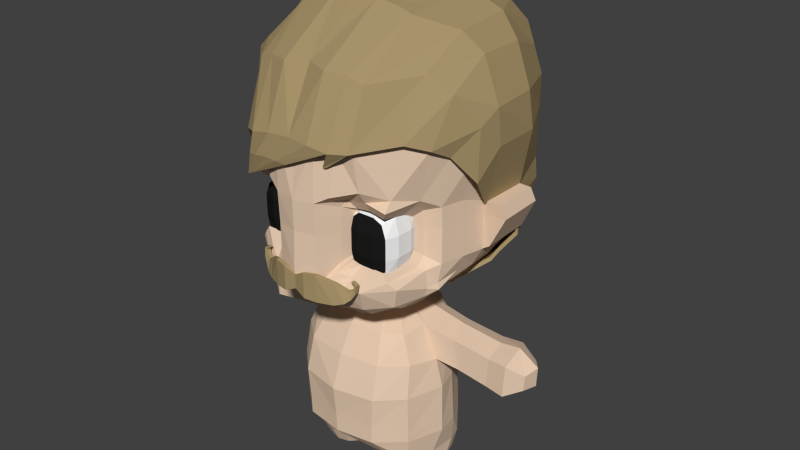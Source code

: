 # Source: Churro.blend  (saved by Blender 2.67.0; exported with 4.5.12 LTS)
import bpy
from mathutils import Matrix  # noqa: F401  (used for matrix-valued properties, if any)

bpy.ops.wm.read_factory_settings(use_empty=True)
scene = bpy.context.scene
scene.name = 'Scene'

# ---- collections
col_collection_1 = bpy.data.collections.new('Collection 1'); scene.collection.children.link(col_collection_1)

# ---- materials (node trees are filled in below, after node groups)
mat_material_001 = bpy.data.materials.new('Material.001')
mat_material_001.alpha_threshold = 0.0
mat_material_001.use_transparent_shadow = False
mat_material_001.diffuse_color = (1.0, 1.0, 1.0, 1.0)
mat_material_001.roughness = 0.5
mat_material_001.specular_intensity = 0.1
mat_material_001.line_color = (0.0, 0.0, 0.0, 1.0)
mat_material_002 = bpy.data.materials.new('Material.002')
mat_material_002.alpha_threshold = 0.0
mat_material_002.use_transparent_shadow = False
mat_material_002.diffuse_color = (0.01222, 0.01222, 0.01222, 1.0)
mat_material_002.roughness = 0.5
mat_material_002.specular_intensity = 0.0
mat_material_002.line_color = (0.0, 0.0, 0.0, 1.0)
mat_material = bpy.data.materials.new('Material')
mat_material.alpha_threshold = 0.0
mat_material.use_transparent_shadow = False
mat_material.diffuse_color = (0.8, 0.6006, 0.4422, 1.0)
mat_material.roughness = 0.5
mat_material.specular_intensity = 0.0
mat_material.line_color = (0.0, 0.0, 0.0, 1.0)
mat_material_004 = bpy.data.materials.new('Material.004')
mat_material_004.alpha_threshold = 0.0
mat_material_004.use_transparent_shadow = False
mat_material_004.diffuse_color = (0.4, 0.3, 0.15, 1.0)
mat_material_004.roughness = 0.5
mat_material_004.specular_intensity = 0.0
mat_material_004.line_color = (0.0, 0.0, 0.0, 1.0)
mat_material_003 = bpy.data.materials.new('Material.003')
mat_material_003.alpha_threshold = 0.0
mat_material_003.use_transparent_shadow = False
mat_material_003.diffuse_color = (0.477, 0.3867, 0.1828, 1.0)
mat_material_003.roughness = 0.5
mat_material_003.specular_intensity = 0.0
mat_material_003.line_color = (0.0, 0.0, 0.0, 1.0)

# ---- material node trees

# ---- world
world_world = bpy.data.worlds.new('World'); scene.world = world_world
world_world.color = (0.05088, 0.05088, 0.05088)
world_world.use_sun_shadow = False
world_world.sun_shadow_jitter_overblur = 0.0
world_world.cycles.sampling_method = 'MANUAL'
world_world.cycles.sample_map_resolution = 256

# ---- meshes
me_cube_001 = bpy.data.meshes.new('Cube.001')
me_cube_001.from_pydata([(0.1918, -1.515, 0.2119), (0.1918, -1.521, 0.5747), (0.3693, -1.469, 0.1951), (0.3693, -1.478, 0.5916), (0.581, -1.385, 0.1927), (0.581, -1.349, 0.4906), (0.7103, -1.323, 0.2346), (0.7103, -1.265, 0.3917), (0.7819, -1.275, 0.2974), (0.7819, -1.24, 0.4275), (0.8329, -1.249, 0.3845), (0.7957, -1.235, 0.457), (0.7763, -1.234, 0.535), (0.7511, -1.234, 0.5308), (0.8421, -1.234, 0.5046), (0.803, -1.234, 0.4939), (0.1918, -1.574, 0.2119), (0.1918, -1.58, 0.5747), (0.3693, -1.528, 0.1951), (0.3693, -1.537, 0.5916), (0.581, -1.444, 0.1927), (0.581, -1.408, 0.4906), (0.7103, -1.382, 0.2346), (0.7103, -1.324, 0.3917), (0.7819, -1.334, 0.2974), (0.7819, -1.299, 0.4275), (0.8329, -1.308, 0.3845), (0.7957, -1.294, 0.457), (0.7763, -1.292, 0.535), (0.7511, -1.292, 0.5308), (0.8421, -1.292, 0.5046), (0.803, -1.292, 0.4939), (-0.1443, -1.515, 0.2119), (-0.1443, -1.521, 0.5747), (0.02374, -1.493, 0.2882), (0.02374, -1.493, 0.492), (-0.3219, -1.469, 0.1951), (-0.3219, -1.478, 0.5916), (-0.5335, -1.385, 0.1927), (-0.5335, -1.349, 0.4906), (-0.6628, -1.323, 0.2346), (-0.6628, -1.265, 0.3917), (-0.7344, -1.275, 0.2974), (-0.7344, -1.24, 0.4275), (-0.7854, -1.249, 0.3845), (-0.7483, -1.235, 0.457), (-0.7288, -1.234, 0.535), (-0.7036, -1.234, 0.5308), (-0.7947, -1.234, 0.5046), (-0.7555, -1.234, 0.4939), (-0.1443, -1.574, 0.2119), (-0.1443, -1.58, 0.5747), (0.02374, -1.552, 0.2882), (0.02374, -1.552, 0.492), (-0.3219, -1.528, 0.1951), (-0.3219, -1.537, 0.5916), (-0.5335, -1.444, 0.1927), (-0.5335, -1.408, 0.4906), (-0.6628, -1.382, 0.2346), (-0.6628, -1.324, 0.3917), (-0.7344, -1.334, 0.2974), (-0.7344, -1.299, 0.4275), (-0.7854, -1.308, 0.3845), (-0.7483, -1.294, 0.457), (-0.7288, -1.292, 0.535), (-0.7036, -1.292, 0.5308), (-0.7947, -1.292, 0.5046), (-0.7555, -1.292, 0.4939), (0.6041, -1.472, 2.314), (0.83, -1.35, 2.318), (1.241, -0.8496, 2.383), (1.506, -0.2953, 2.126), (1.447, -0.5879, 2.28), (0.3187, -1.501, 2.355), (1.553, 1.17, 0.5318), (1.238, 1.814, 0.5318), (1.349, 1.88, 1.071), (1.553, 1.17, 1.071), (1.331, 1.862, 1.379), (1.553, 1.152, 1.273), (1.549, 0.401, 1.273), (1.057, 1.505, 0.1106), (1.273, 0.9891, 0.1106), (0.8319, 1.082, -0.2032), (0.878, 0.5979, -0.2032), (0.6269, 0.5304, -0.2559), (0.3579, 0.9215, -0.2559), (1.208, 1.63, 0.2499), (1.354, 1.049, 0.2499), (0.6041, -1.088, 3.159), (0.83, -1.049, 3.09), (1.241, -0.4506, 3.133), (1.71, 0.01933, 2.458), (1.528, -0.2902, 2.914), (0.3187, -1.172, 3.179), (0.6041, -0.1868, 3.78), (0.83, -0.1916, 3.714), (1.241, 0.2334, 3.509), (1.767, 0.2934, 2.653), (1.483, 0.3645, 3.24), (0.3187, -0.2156, 3.832), (0.6395, 0.9356, 3.872), (0.8331, 0.9517, 3.791), (1.24, 1.064, 3.564), (1.7, 1.045, 2.651), (1.465, 1.081, 3.223), (0.3278, 0.9649, 3.916), (0.6184, 1.727, 3.573), (0.8875, 1.725, 3.503), (1.061, 1.9, 3.217), (1.304, 1.926, 2.533), (1.193, 1.881, 2.916), (0.3027, 1.735, 3.59), (1.673, 0.04252, 1.715), (1.763, 0.3731, 2.126), (1.745, 1.093, 2.126), (1.335, 1.869, 2.126), (0.7996, 2.093, 0.5318), (0.4065, 2.243, 0.5318), (0.9037, 2.315, 1.071), (0.4585, 2.469, 1.071), (0.892, 2.351, 1.379), (0.4527, 2.51, 1.379), (0.5696, 1.722, 0.1106), (0.2915, 1.877, 0.1106), (0.3701, 1.406, -0.2032), (0.1917, 1.516, -0.2032), (0.2437, 0.9818, -0.2559), (0.1296, 1.042, -0.2559), (0.6663, 1.935, 0.2499), (0.3399, 2.043, 0.2499), (0.8945, 2.302, 2.152), (0.4539, 2.484, 2.177), (0.3991, 2.471, 2.59), (0.7848, 2.307, 2.548), (0.7997, 2.201, 2.928), (0.4065, 2.328, 2.94), (0.3625, 2.106, 3.241), (0.7116, 2.003, 3.229), (0.1917, 1.516, -0.2032), (0.1296, 1.042, -0.2559), (-0.6041, -1.488, 2.291), (-0.83, -1.35, 2.236), (-1.241, -0.8496, 2.057), (-1.491, -0.2953, 1.773), (-1.435, -0.5879, 1.885), (-0.3187, -1.501, 2.354), (3.421e-09, -1.482, 2.371), (3.421e-09, 2.623, 1.071), (3.421e-09, 2.394, 0.5318), (3.421e-09, 2.67, 1.379), (-1.553, 1.17, 0.5318), (-1.238, 1.814, 0.5318), (-1.349, 1.88, 1.071), (-1.553, 1.17, 1.071), (-1.331, 1.862, 1.379), (-1.553, 1.152, 1.273), (-1.54, 0.401, 1.273), (-1.057, 1.505, 0.1106), (-1.273, 0.9891, 0.1106), (3.421e-09, 2.032, 0.1106), (-0.8319, 1.082, -0.2032), (-0.878, 0.5979, -0.2032), (3.421e-09, 1.627, -0.2032), (-0.6269, 0.5304, -0.2559), (-0.3579, 0.9215, -0.2559), (-1.208, 1.63, 0.2499), (-1.354, 1.049, 0.2499), (3.421e-09, 2.151, 0.2499), (-0.6041, -1.088, 3.159), (-0.83, -1.049, 3.09), (-1.241, -0.5321, 3.122), (-1.701, 0.01933, 2.278), (-1.528, -0.4079, 2.913), (-0.3187, -1.172, 3.179), (3.421e-09, -1.063, 3.209), (-0.6041, -0.1868, 3.78), (-0.83, -0.1916, 3.714), (-1.241, 0.2334, 3.509), (-1.774, 0.2934, 2.611), (-1.483, 0.3645, 3.24), (-0.3187, -0.2156, 3.832), (3.421e-09, -0.1629, 3.881), (-0.6395, 0.9356, 3.872), (-0.8331, 0.9517, 3.791), (-1.24, 1.064, 3.564), (-1.7, 1.045, 2.651), (-1.465, 1.081, 3.223), (-0.3278, 0.9649, 3.916), (3.421e-09, 0.9752, 3.965), (-0.6184, 1.727, 3.573), (-0.8875, 1.725, 3.503), (-1.061, 1.9, 3.217), (-1.304, 1.926, 2.533), (-1.193, 1.881, 2.916), (-0.3027, 1.735, 3.59), (3.421e-09, 1.724, 3.615), (-1.664, 0.04252, 1.589), (-1.781, 0.3731, 2.125), (-1.746, 1.093, 2.126), (-1.335, 1.869, 2.126), (3.421e-09, 2.634, 2.605), (3.421e-09, 2.666, 2.203), (3.421e-09, 2.103, 3.253), (3.421e-09, 2.454, 2.952), (-0.7996, 2.093, 0.5318), (-0.4065, 2.243, 0.5318), (-0.9037, 2.315, 1.071), (-0.4585, 2.469, 1.071), (-0.892, 2.351, 1.379), (-0.4527, 2.51, 1.379), (-0.5696, 1.722, 0.1106), (-0.2915, 1.877, 0.1106), (-0.3701, 1.406, -0.2032), (-0.1917, 1.516, -0.2032), (-0.2437, 0.9818, -0.2559), (-0.1296, 1.042, -0.2559), (-0.6663, 1.935, 0.2499), (-0.3399, 2.043, 0.2499), (-0.8945, 2.302, 2.152), (-0.4539, 2.484, 2.177), (-0.3991, 2.471, 2.59), (-0.7848, 2.307, 2.548), (-0.7997, 2.201, 2.928), (-0.4065, 2.328, 2.94), (-0.3625, 2.106, 3.241), (-0.7116, 2.003, 3.229), (3.421e-09, 1.627, -0.2032), (3.421e-09, 1.102, -0.2559), (-0.1917, 1.516, -0.2032), (-0.1296, 1.042, -0.2559), (0.4485, -1.376, 2.068), (0.4911, -1.368, 2.068), (-0.7102, -1.412, 1.689), (-0.7335, -1.421, 1.68), (-0.809, -1.412, 1.646), (-0.7857, -1.421, 1.655), (-0.7596, -1.42, 1.667), (-0.5522, -1.517, 2.004), (-0.3798, -1.506, 2.019), (-0.2074, -1.517, 2.017), (-0.05305, -1.498, 2.001), (-0.7065, -1.459, 1.969), (-1.219, -0.8633, 1.723), (-1.247, -0.8497, 1.709), (-1.393, -0.7406, 1.587), (-1.452, -0.7084, 1.495), (0.62, -1.529, 2.326), (0.8513, -1.403, 2.33), (1.273, -0.8912, 2.397), (1.544, -0.3235, 2.133), (1.483, -0.6231, 2.291), (0.3277, -1.558, 2.367), (1.592, 1.178, 0.5005), (1.269, 1.836, 0.5005), (1.383, 1.904, 1.052), (1.592, 1.178, 1.052), (1.365, 1.886, 1.368), (1.592, 1.159, 1.259), (1.588, 0.3896, 1.259), (1.083, 1.52, 0.06906), (1.305, 0.9919, 0.06906), (0.8533, 1.087, -0.2522), (0.9005, 0.5913, -0.2522), (0.6433, 0.5222, -0.3062), (0.3679, 0.9226, -0.3062), (1.238, 1.649, 0.2118), (1.387, 1.053, 0.2118), (0.62, -1.136, 3.191), (0.8513, -1.095, 3.12), (1.273, -0.4825, 3.165), (1.752, -0.001268, 2.473), (1.566, -0.3182, 2.94), (0.3277, -1.221, 3.212), (0.62, -0.2124, 3.827), (0.8513, -0.2173, 3.759), (1.273, 0.218, 3.55), (1.811, 0.2794, 2.673), (1.52, 0.3522, 3.274), (0.3277, -0.2418, 3.88), (0.6562, 0.9371, 3.921), (0.8545, 0.9535, 3.838), (1.272, 1.068, 3.606), (1.742, 1.049, 2.671), (1.502, 1.086, 3.257), (0.3371, 0.9671, 3.967), (0.6347, 1.748, 3.615), (0.9103, 1.746, 3.543), (1.088, 1.925, 3.25), (1.337, 1.951, 2.55), (1.223, 1.905, 2.942), (0.3114, 1.756, 3.632), (1.715, 0.02248, 1.712), (1.807, 0.361, 2.133), (1.789, 1.098, 2.133), (1.369, 1.893, 2.133), (0.8203, 2.122, 0.5005), (0.4177, 2.276, 0.5005), (0.9268, 2.35, 1.052), (0.4709, 2.507, 1.052), (0.9149, 2.386, 1.368), (0.465, 2.55, 1.368), (0.5847, 1.742, 0.06906), (0.2998, 1.901, 0.06906), (0.3804, 1.419, -0.2522), (0.1977, 1.532, -0.2522), (0.251, 0.9843, -0.3062), (0.1341, 1.046, -0.3062), (0.6838, 1.96, 0.2118), (0.3494, 2.071, 0.2118), (0.9174, 2.336, 2.159), (0.4662, 2.523, 2.185), (0.4101, 2.509, 2.608), (0.8051, 2.341, 2.565), (0.8203, 2.233, 2.954), (0.4177, 2.363, 2.967), (0.3726, 2.136, 3.275), (0.7301, 2.03, 3.262), (0.1977, 1.532, -0.2522), (0.1341, 1.046, -0.3062), (-0.6173, -1.545, 2.302), (-0.8486, -1.403, 2.246), (-1.27, -0.8912, 2.062), (-1.526, -0.3235, 1.772), (-1.468, -0.6231, 1.886), (-0.325, -1.558, 2.366), (0.001352, -1.538, 2.384), (0.001352, 2.665, 1.052), (0.001352, 2.431, 0.5005), (0.001352, 2.713, 1.368), (-1.59, 1.178, 0.5005), (-1.266, 1.836, 0.5005), (-1.38, 1.904, 1.052), (-1.59, 1.178, 1.052), (-1.362, 1.886, 1.368), (-1.59, 1.159, 1.259), (-1.576, 0.3896, 1.259), (-1.081, 1.52, 0.06906), (-1.302, 0.9919, 0.06906), (0.001352, 2.059, 0.06906), (-0.8506, 1.087, -0.2522), (-0.8978, 0.5913, -0.2522), (0.001352, 1.645, -0.2522), (-0.6406, 0.5222, -0.3062), (-0.3652, 0.9226, -0.3062), (-1.235, 1.649, 0.2118), (-1.385, 1.053, 0.2118), (0.001352, 2.182, 0.2118), (-0.6173, -1.136, 3.191), (-0.8486, -1.095, 3.12), (-1.27, -0.566, 3.153), (-1.741, -0.001268, 2.289), (-1.563, -0.4388, 2.939), (-0.325, -1.221, 3.212), (0.001352, -1.11, 3.242), (-0.6173, -0.2124, 3.827), (-0.8486, -0.2173, 3.759), (-1.27, 0.218, 3.55), (-1.816, 0.2794, 2.629), (-1.517, 0.3522, 3.274), (-0.325, -0.2418, 3.88), (0.001352, -0.1879, 3.931), (-0.6535, 0.9371, 3.921), (-0.8518, 0.9535, 3.838), (-1.269, 1.068, 3.606), (-1.74, 1.049, 2.671), (-1.499, 1.086, 3.257), (-0.3344, 0.9671, 3.967), (0.001352, 0.9777, 4.016), (-0.632, 1.748, 3.615), (-0.9075, 1.746, 3.543), (-1.085, 1.925, 3.25), (-1.335, 1.951, 2.55), (-1.22, 1.905, 2.942), (-0.3087, 1.756, 3.632), (0.001352, 1.745, 3.657), (-1.703, 0.02248, 1.583), (-1.822, 0.361, 2.132), (-1.787, 1.098, 2.133), (-1.366, 1.893, 2.133), (0.001352, 2.677, 2.624), (0.001352, 2.709, 2.212), (0.001352, 2.133, 3.287), (0.001352, 2.492, 2.979), (-0.8176, 2.122, 0.5005), (-0.4149, 2.276, 0.5005), (-0.9241, 2.35, 1.052), (-0.4682, 2.507, 1.052), (-0.9122, 2.386, 1.368), (-0.4623, 2.55, 1.368), (-0.582, 1.742, 0.06906), (-0.2971, 1.901, 0.06906), (-0.3777, 1.419, -0.2522), (-0.195, 1.532, -0.2522), (-0.2483, 0.9843, -0.3062), (-0.1314, 1.046, -0.3062), (-0.681, 1.96, 0.2118), (-0.3467, 2.071, 0.2118), (-0.9147, 2.336, 2.159), (-0.4635, 2.523, 2.185), (-0.4074, 2.509, 2.608), (-0.8024, 2.341, 2.565), (-0.8176, 2.233, 2.954), (-0.415, 2.363, 2.967), (-0.3699, 2.136, 3.275), (-0.7274, 2.03, 3.262), (0.001352, 1.645, -0.2522), (0.001352, 1.108, -0.3062), (-0.195, 1.532, -0.2522), (-0.1314, 1.046, -0.3062), (0.4607, -1.431, 2.073), (0.5043, -1.422, 2.074), (-0.7259, -1.468, 1.685), (-0.7498, -1.476, 1.676), (-0.8272, -1.468, 1.642), (-0.8033, -1.476, 1.651), (-0.7765, -1.475, 1.663), (-0.5641, -1.575, 2.009), (-0.3876, -1.564, 2.024), (-0.2111, -1.575, 2.022), (-0.05298, -1.555, 2.005), (-0.7222, -1.516, 1.972), (-1.247, -0.9052, 1.72), (-1.276, -0.8912, 1.706), (-1.425, -0.7795, 1.581), (-1.486, -0.7465, 1.487)], [], [(34, 35, 1, 0), (1, 3, 2, 0), (3, 5, 4, 2), (5, 7, 6, 4), (7, 9, 8, 6), (9, 11, 10, 8), (15, 13, 12, 14), (11, 15, 14, 10), (52, 16, 17, 53), (17, 16, 18, 19), (19, 18, 20, 21), (21, 20, 22, 23), (23, 22, 24, 25), (25, 24, 26, 27), (31, 30, 28, 29), (27, 26, 30, 31), (10, 14, 30, 26), (13, 15, 31, 29), (8, 10, 26, 24), (4, 6, 22, 20), (0, 2, 18, 16), (11, 9, 25, 27), (7, 5, 21, 23), (3, 1, 17, 19), (12, 13, 29, 28), (34, 0, 16, 52), (14, 12, 28, 30), (6, 8, 24, 22), (2, 4, 20, 18), (1, 35, 53, 17), (15, 11, 27, 31), (9, 7, 23, 25), (5, 3, 19, 21), (34, 32, 33, 35), (33, 32, 36, 37), (37, 36, 38, 39), (39, 38, 40, 41), (41, 40, 42, 43), (43, 42, 44, 45), (49, 48, 46, 47), (45, 44, 48, 49), (52, 53, 51, 50), (51, 55, 54, 50), (55, 57, 56, 54), (57, 59, 58, 56), (59, 61, 60, 58), (61, 63, 62, 60), (67, 65, 64, 66), (63, 67, 66, 62), (35, 53, 52, 34), (44, 62, 66, 48), (47, 65, 67, 49), (42, 60, 62, 44), (38, 56, 58, 40), (32, 50, 54, 36), (45, 63, 61, 43), (41, 59, 57, 39), (37, 55, 51, 33), (46, 64, 65, 47), (34, 52, 50, 32), (48, 66, 64, 46), (40, 58, 60, 42), (36, 54, 56, 38), (33, 51, 53, 35), (49, 67, 63, 45), (43, 61, 59, 41), (39, 57, 55, 37), (87, 81, 82, 88), (129, 123, 81, 87), (120, 148, 149, 118), (122, 150, 148, 120), (77, 76, 75, 74), (79, 78, 76, 77), (123, 125, 83, 81), (81, 83, 84, 82), (84, 83, 86, 85), (75, 87, 88, 74), (117, 129, 87, 75), (72, 93, 92, 71), (69, 90, 91, 70), (68, 89, 90, 69), (70, 91, 93, 72), (73, 94, 89, 68), (94, 100, 95, 89), (93, 99, 98, 92), (90, 96, 97, 91), (89, 95, 96, 90), (91, 97, 99, 93), (95, 101, 102, 96), (97, 103, 105, 99), (100, 106, 101, 95), (99, 105, 104, 98), (96, 102, 103, 97), (106, 100, 182, 189), (100, 94, 175, 182), (94, 73, 147, 175), (101, 107, 108, 102), (189, 196, 112, 106), (103, 109, 111, 105), (108, 109, 103, 102), (106, 112, 107, 101), (105, 111, 110, 104), (71, 92, 113), (92, 98, 114, 113), (98, 104, 115, 114), (114, 115, 79, 80), (104, 110, 116, 115), (115, 116, 78, 79), (133, 201, 202, 132), (132, 202, 150, 122), (137, 203, 204, 136), (135, 134, 110, 111), (168, 160, 124, 130), (130, 124, 123, 129), (76, 119, 117, 75), (119, 120, 118, 117), (78, 121, 119, 76), (121, 122, 120, 119), (160, 163, 126, 124), (124, 126, 125, 123), (83, 125, 127, 86), (125, 126, 128, 127), (149, 168, 130, 118), (118, 130, 129, 117), (110, 134, 131, 116), (134, 133, 132, 131), (116, 131, 121, 78), (131, 132, 122, 121), (109, 138, 135, 111), (138, 137, 136, 135), (204, 201, 133, 136), (136, 133, 134, 135), (138, 109, 108, 107), (137, 138, 107, 112), (203, 137, 112, 196), (139, 227, 228, 140), (166, 167, 159, 158), (217, 166, 158, 211), (208, 206, 149, 148), (210, 208, 148, 150), (154, 151, 152, 153), (156, 154, 153, 155), (211, 158, 161, 213), (158, 159, 162, 161), (162, 164, 165, 161), (152, 151, 167, 166), (205, 152, 166, 217), (145, 144, 172, 173), (142, 143, 171, 170), (141, 142, 170, 169), (143, 145, 173, 171), (146, 141, 169, 174), (174, 169, 176, 181), (173, 172, 179, 180), (170, 171, 178, 177), (169, 170, 177, 176), (171, 173, 180, 178), (176, 177, 184, 183), (178, 180, 187, 185), (181, 176, 183, 188), (180, 179, 186, 187), (177, 178, 185, 184), (188, 189, 182, 181), (181, 182, 175, 174), (174, 175, 147, 146), (183, 184, 191, 190), (189, 188, 195, 196), (185, 187, 194, 192), (191, 184, 185, 192), (188, 183, 190, 195), (187, 186, 193, 194), (144, 197, 172), (172, 197, 198, 179), (179, 198, 199, 186), (198, 157, 156, 199), (186, 199, 200, 193), (199, 156, 155, 200), (221, 220, 202, 201), (220, 210, 150, 202), (225, 224, 204, 203), (223, 194, 193, 222), (168, 218, 212, 160), (218, 217, 211, 212), (153, 152, 205, 207), (207, 205, 206, 208), (155, 153, 207, 209), (209, 207, 208, 210), (160, 212, 214, 163), (212, 211, 213, 214), (161, 165, 215, 213), (213, 215, 216, 214), (149, 206, 218, 168), (206, 205, 217, 218), (193, 200, 219, 222), (222, 219, 220, 221), (200, 155, 209, 219), (219, 209, 210, 220), (192, 194, 223, 226), (226, 223, 224, 225), (204, 224, 221, 201), (224, 223, 222, 221), (226, 190, 191, 192), (225, 195, 190, 226), (203, 196, 195, 225), (229, 230, 228, 227), (157, 198, 197), (113, 114, 80), (69, 232, 231, 68), (239, 237, 236, 238), (241, 233, 234, 240), (240, 234, 237, 239), (238, 236, 235, 242), (147, 239, 238, 146), (68, 241, 240, 73), (73, 240, 239, 147), (146, 238, 242, 141), (143, 245, 246, 145), (141, 243, 244, 142), (142, 244, 245, 143), (266, 267, 261, 260), (308, 266, 260, 302), (299, 297, 328, 327), (301, 299, 327, 329), (256, 253, 254, 255), (258, 256, 255, 257), (302, 260, 262, 304), (260, 261, 263, 262), (263, 264, 265, 262), (254, 253, 267, 266), (296, 254, 266, 308), (251, 250, 271, 272), (248, 249, 270, 269), (247, 248, 269, 268), (249, 251, 272, 270), (252, 247, 268, 273), (273, 268, 274, 279), (272, 271, 277, 278), (269, 270, 276, 275), (268, 269, 275, 274), (270, 272, 278, 276), (274, 275, 281, 280), (276, 278, 284, 282), (279, 274, 280, 285), (278, 277, 283, 284), (275, 276, 282, 281), (285, 368, 361, 279), (279, 361, 354, 273), (273, 354, 326, 252), (280, 281, 287, 286), (368, 285, 291, 375), (282, 284, 290, 288), (287, 281, 282, 288), (285, 280, 286, 291), (284, 283, 289, 290), (250, 292, 271), (271, 292, 293, 277), (277, 293, 294, 283), (293, 259, 258, 294), (283, 294, 295, 289), (294, 258, 257, 295), (312, 311, 381, 380), (311, 301, 329, 381), (316, 315, 383, 382), (314, 290, 289, 313), (347, 309, 303, 339), (309, 308, 302, 303), (255, 254, 296, 298), (298, 296, 297, 299), (257, 255, 298, 300), (300, 298, 299, 301), (339, 303, 305, 342), (303, 302, 304, 305), (262, 265, 306, 304), (304, 306, 307, 305), (328, 297, 309, 347), (297, 296, 308, 309), (289, 295, 310, 313), (313, 310, 311, 312), (295, 257, 300, 310), (310, 300, 301, 311), (288, 290, 314, 317), (317, 314, 315, 316), (383, 315, 312, 380), (315, 314, 313, 312), (317, 286, 287, 288), (316, 291, 286, 317), (382, 375, 291, 316), (318, 319, 407, 406), (345, 337, 338, 346), (396, 390, 337, 345), (387, 327, 328, 385), (389, 329, 327, 387), (333, 332, 331, 330), (335, 334, 332, 333), (390, 392, 340, 337), (337, 340, 341, 338), (341, 340, 344, 343), (331, 345, 346, 330), (384, 396, 345, 331), (324, 352, 351, 323), (321, 349, 350, 322), (320, 348, 349, 321), (322, 350, 352, 324), (325, 353, 348, 320), (353, 360, 355, 348), (352, 359, 358, 351), (349, 356, 357, 350), (348, 355, 356, 349), (350, 357, 359, 352), (355, 362, 363, 356), (357, 364, 366, 359), (360, 367, 362, 355), (359, 366, 365, 358), (356, 363, 364, 357), (367, 360, 361, 368), (360, 353, 354, 361), (353, 325, 326, 354), (362, 369, 370, 363), (368, 375, 374, 367), (364, 371, 373, 366), (370, 371, 364, 363), (367, 374, 369, 362), (366, 373, 372, 365), (323, 351, 376), (351, 358, 377, 376), (358, 365, 378, 377), (377, 378, 335, 336), (365, 372, 379, 378), (378, 379, 334, 335), (400, 380, 381, 399), (399, 381, 329, 389), (404, 382, 383, 403), (402, 401, 372, 373), (347, 339, 391, 397), (397, 391, 390, 396), (332, 386, 384, 331), (386, 387, 385, 384), (334, 388, 386, 332), (388, 389, 387, 386), (339, 342, 393, 391), (391, 393, 392, 390), (340, 392, 394, 344), (392, 393, 395, 394), (328, 347, 397, 385), (385, 397, 396, 384), (372, 401, 398, 379), (401, 400, 399, 398), (379, 398, 388, 334), (398, 399, 389, 388), (371, 405, 402, 373), (405, 404, 403, 402), (383, 380, 400, 403), (403, 400, 401, 402), (405, 371, 370, 369), (404, 405, 369, 374), (382, 404, 374, 375), (408, 406, 407, 409), (336, 376, 377), (292, 259, 293), (248, 247, 410, 411), (418, 417, 415, 416), (420, 419, 413, 412), (419, 418, 416, 413), (417, 421, 414, 415), (326, 325, 417, 418), (247, 252, 419, 420), (252, 326, 418, 419), (325, 320, 421, 417), (322, 324, 425, 424), (320, 321, 423, 422), (321, 322, 424, 423), (82, 84, 263, 261), (242, 235, 414, 421), (74, 88, 267, 253), (144, 145, 324, 323), (141, 242, 421, 320), (157, 197, 376, 336), (216, 215, 394, 395), (246, 245, 424, 425), (234, 233, 412, 413), (140, 228, 407, 319), (126, 163, 342, 305), (127, 128, 307, 306), (163, 214, 393, 342), (84, 85, 264, 263), (197, 144, 323, 376), (165, 164, 343, 344), (229, 227, 406, 408), (231, 232, 411, 410), (214, 216, 395, 393), (245, 244, 423, 424), (235, 236, 415, 414), (128, 126, 305, 307), (69, 70, 249, 248), (241, 68, 247, 420), (162, 159, 338, 341), (233, 241, 420, 412), (167, 151, 330, 346), (230, 229, 408, 409), (77, 74, 253, 256), (215, 165, 344, 394), (232, 69, 248, 411), (151, 154, 333, 330), (70, 72, 251, 249), (86, 127, 306, 265), (159, 167, 346, 338), (164, 162, 341, 343), (113, 80, 259, 292), (79, 77, 256, 258), (88, 82, 261, 267), (244, 243, 422, 423), (237, 234, 413, 416), (154, 156, 335, 333), (139, 140, 319, 318), (72, 71, 250, 251), (243, 141, 320, 422), (85, 86, 265, 264), (71, 113, 292, 250), (228, 230, 409, 407), (80, 79, 258, 259), (68, 231, 410, 247), (156, 157, 336, 335), (227, 139, 318, 406), (145, 246, 425, 324), (236, 237, 416, 415)])
me_cube_001.polygons.foreach_set('material_index', [3, 3, 3, 3, 3, 3, 3, 3, 3, 3, 3, 3, 3, 3, 3, 3, 3, 3, 3, 3, 3, 3, 3, 3, 3, 3, 3, 3, 3, 3, 3, 3, 3, 3, 3, 3, 3, 3, 3, 3, 3, 3, 3, 3, 3, 3, 3, 3, 3, 3, 3, 3, 3, 3, 3, 3, 3, 3, 3, 3, 3, 3, 3, 3, 3, 3, 3, 3, 3, 3, 3, 3, 3, 3, 3, 3, 3, 3, 3, 3, 3, 3, 3, 3, 3, 3, 3, 3, 3, 3, 3, 3, 3, 3, 3, 3, 3, 3, 3, 3, 3, 3, 3, 3, 3, 3, 3, 3, 3, 3, 3, 3, 3, 3, 3, 3, 3, 3, 3, 3, 3, 3, 3, 3, 3, 3, 3, 3, 3, 3, 3, 3, 3, 3, 3, 3, 3, 3, 3, 3, 3, 3, 3, 3, 3, 3, 3, 3, 3, 3, 3, 3, 3, 3, 3, 3, 3, 3, 3, 3, 3, 3, 3, 3, 3, 3, 3, 3, 3, 3, 3, 3, 3, 3, 3, 3, 3, 3, 3, 3, 3, 3, 3, 3, 3, 3, 3, 3, 3, 3, 3, 3, 3, 3, 3, 3, 3, 3, 3, 3, 3, 3, 3, 3, 3, 3, 3, 3, 3, 3, 3, 3, 3, 3, 3, 3, 3, 3, 3, 3, 3, 3, 3, 3, 3, 3, 3, 3, 3, 3, 3, 3, 3, 3, 3, 3, 3, 3, 3, 3, 3, 3, 3, 3, 3, 3, 3, 3, 3, 3, 3, 3, 3, 3, 3, 3, 3, 3, 3, 3, 3, 3, 3, 3, 3, 3, 3, 3, 3, 3, 3, 3, 3, 3, 3, 3, 3, 3, 3, 3, 3, 3, 3, 3, 3, 3, 3, 3, 3, 3, 3, 3, 3, 3, 3, 3, 3, 3, 3, 3, 3, 3, 3, 3, 3, 3, 3, 3, 3, 3, 3, 3, 3, 3, 3, 3, 3, 3, 3, 3, 3, 3, 3, 3, 3, 3, 3, 3, 3, 3, 3, 3, 3, 3, 3, 3, 3, 3, 3, 3, 3, 3, 3, 3, 3, 3, 3, 3, 3, 3, 3, 3, 3, 3, 3, 3, 3, 3, 3, 3, 3, 3, 3, 3, 3, 3, 3, 3, 3, 3, 3, 3, 3, 3, 3, 3, 3, 3, 3, 3, 3, 3, 3, 3, 3, 3, 3, 3, 3, 3, 3, 3, 3, 3, 3, 3, 3, 3, 3, 3, 3, 3, 3, 3, 3, 3, 3, 3, 3, 3, 3, 3, 3, 3, 3, 3, 3, 3, 3, 3, 3, 3, 3, 3, 3])
me_cube_001.materials.append(mat_material_001)
me_cube_001.materials.append(mat_material_002)
me_cube_001.materials.append(mat_material)
me_cube_001.materials.append(mat_material_004)
me_cube_001.use_remesh_preserve_volume = False
me_cube_001.use_remesh_preserve_attributes = False
me_cube_001.use_mirror_vertex_groups = False
me_cube_001.update()
me_cube = bpy.data.meshes.new('Cube')
me_cube.from_pydata([(0.59, -0.9804, 1.399), (0.5477, -0.8499, 1.065), (0.808, -0.9804, 1.428), (0.808, -0.9804, 0.6236), (1.045, -0.9804, 1.386), (1.024, -0.9804, 0.6236), (1.07, -0.443, 1.06), (1.07, -0.443, 0.7493), (0.5477, -0.8499, 0.752), (1.07, -0.4535, 1.238), (0.5033, -0.1886, -0.1832), (0.6778, -0.9804, 0.6236), (1.07, -0.6221, 1.327), (0.5477, -0.8956, 1.328), (1.07, -0.5378, 0.6647), (0.5477, -0.8758, 0.666), (0.5076, -1.391, 1.664), (0.3098, -1.445, 1.106), (0.8068, -1.182, 1.744), (0.8068, -1.203, 0.3413), (1.111, -0.9329, 1.642), (1.194, -0.9193, 0.4023), (1.379, -0.2389, 1.092), (1.379, -0.2389, 0.5686), (0.3098, -1.445, 0.5439), (1.379, -0.2567, 1.392), (0.7434, -0.173, -0.1426), (0.5873, -1.267, 0.3566), (1.25, -0.5411, 1.542), (0.3098, -1.465, 1.553), (1.25, -0.3989, 0.497), (0.3199, -1.408, 0.399), (1.16, -0.4684, 0.5453), (1.16, -0.341, 0.659), (1.104, -0.1914, 0.0006155), (0.4577, -1.124, 1.083), (1.104, -0.4599, -0.04309), (0.8074, -1.063, 1.571), (0.6326, -1.14, 0.505), (0.8074, -1.14, 0.505), (0.4577, -1.252, 0.5471), (0.4577, -1.124, 0.6625), (0.5631, -0.545, -0.2269), (1.126, -1.063, 1.514), (0.5146, -1.063, 1.531), (1.097, -0.9841, 0.505), (1.16, -0.5816, 1.434), (1.16, -0.3551, 1.315), (1.16, -0.341, 1.076), (0.4577, -1.123, 1.436), (1.372, -0.2785, 0.2047), (1.104, -0.7131, 0.01717), (0.7434, -0.5295, -0.1863), (0.7434, -0.8932, -0.126), (0.5631, -0.9088, -0.1666), (0.3217, -0.9027, -0.1971), (1.255, -0.4366, 0.1259), (1.342, -0.2686, 0.288), (1.294, -0.4272, 0.2517), (1.121, -0.8836, 0.1134), (0.3217, -0.5389, -0.2573), (0.3212, -1.188, -0.01133), (0.7593, -1.078, 0.02757), (0.5692, -1.093, 0.0009133), (0.5872, -1.325, 2.301), (0.8068, -1.282, 2.305), (1.207, -0.7955, 2.368), (0.316, -0.1825, -0.2136), (1.507, -0.2567, 2.118), (1.413, -0.5411, 2.268), (0.3098, -1.429, 2.341), (1.537, 0.4379, 0.5686), (1.51, 1.168, 0.5686), (1.203, 1.793, 0.5686), (1.311, 1.857, 1.092), (1.51, 1.168, 1.092), (1.537, 0.4379, 1.092), (1.294, 1.841, 1.392), (1.51, 1.15, 1.289), (1.537, 0.4202, 1.289), (1.027, 1.493, 0.1591), (1.237, 0.9919, 0.1591), (1.286, 0.4103, 0.1591), (0.8086, 1.082, -0.1459), (0.8535, 0.6116, -0.1459), (0.9262, 0.3129, -0.1459), (0.1626, 0.5629, -0.4896), (0.1626, 0.5629, -0.2484), (0.286, 0.4804, -0.4896), (0.286, 0.4804, -0.2484), (0.3685, 0.357, -0.4896), (0.3685, 0.357, -0.2484), (0.3974, 0.2114, -0.4896), (0.3974, 0.2114, -0.2484), (0.3796, 0.06587, -0.4896), (0.3685, 0.06587, -0.2484), (0.2972, -0.05754, -0.4896), (0.286, -0.05754, -0.2484), (1.466, 0.09949, 0.5686), (1.466, 0.09949, 1.092), (1.466, 0.08172, 1.392), (0.6473, 0.335, -0.1971), (0.6094, 0.546, -0.1971), (0.3479, 0.9261, -0.1971), (0.8348, 0.06996, -0.1442), (0.5753, 0.07319, -0.1902), (1.174, 1.615, 0.2946), (1.316, 1.05, 0.2946), (1.391, 0.4195, 0.2946), (1.377, 0.09949, 0.3276), (1.312, -0.01251, 0.1881), (0.9968, 0.1045, -0.05396), (1.638, 0.4515, 0.6331), (1.611, 1.237, 0.6331), (1.847, 1.182, 1.093), (1.874, 0.4515, 1.093), (1.772, 1.164, 1.275), (1.799, 0.4337, 1.275), (0.5872, -1.028, 3.123), (0.8068, -0.9892, 3.055), (1.207, -0.4076, 3.097), (1.675, 0.04917, 2.441), (1.485, -0.2517, 2.884), (0.3098, -1.108, 3.142), (0.5872, -0.1513, 3.726), (0.8068, -0.1559, 3.662), (1.207, 0.2573, 3.463), (1.675, 0.3156, 2.631), (1.441, 0.3847, 3.201), (0.3098, -0.1792, 3.777), (0.6216, 0.9398, 3.815), (0.8098, 0.9555, 3.737), (1.206, 1.064, 3.516), (1.653, 1.046, 2.629), (1.424, 1.081, 3.185), (0.3187, 0.9683, 3.859), (0.6011, 1.71, 3.525), (0.8627, 1.707, 3.457), (1.031, 1.877, 3.179), (1.268, 1.902, 2.514), (1.16, 1.859, 2.886), (0.2943, 1.717, 3.541), (1.675, 0.07171, 2.118), (1.675, 0.3931, 2.118), (1.675, 1.093, 2.118), (1.298, 1.847, 2.118), (0.7773, 2.065, 0.5686), (0.3952, 2.211, 0.5686), (0.8784, 2.281, 1.092), (0.4457, 2.43, 1.092), (0.8671, 2.316, 1.392), (0.4401, 2.471, 1.392), (0.5537, 1.704, 0.1591), (0.2833, 1.855, 0.1591), (0.3598, 1.397, -0.1459), (0.1864, 1.504, -0.1459), (0.06555, 0.5822, -0.4896), (0.1141, 0.5725, -0.4896), (0.1141, 0.5725, -0.2484), (0.06555, 0.5822, -0.2484), (0.2369, 0.9847, -0.1971), (0.126, 1.043, -0.1971), (0.6477, 1.911, 0.2946), (0.3304, 2.016, 0.2946), (0.8695, 2.268, 2.143), (0.4412, 2.445, 2.168), (0.3879, 2.432, 2.569), (0.7629, 2.273, 2.529), (0.7773, 2.17, 2.898), (0.3952, 2.293, 2.91), (0.3524, 2.078, 3.202), (0.6917, 1.978, 3.19), (0.6063, 0.8246, -0.7559), (0.6761, 0.711, -0.7163), (0.7894, 0.4766, -0.6429), (0.8494, 0.09161, -0.7163), (0.784, -0.2787, -0.7559), (0.4897, -0.4276, -0.7559), (0.1962, 0.9616, -0.7559), (0.444, 0.9751, -0.7559), (0.7349, 0.9621, -1.156), (0.8401, 0.7766, -1.209), (0.9943, 0.4766, -1.25), (1.061, 0.0976, -1.209), (0.9407, -0.3426, -1.156), (0.6016, -0.6404, -1.156), (0.2378, 1.174, -1.156), (0.4984, 1.127, -1.156), (0.7461, 1.027, -1.656), (0.8816, 0.7766, -1.656), (1.059, 0.4766, -1.656), (1.149, 0.1296, -1.656), (0.9703, -0.4265, -1.656), (0.6159, -0.7669, -1.656), (0.1941, 1.274, -1.656), (0.4806, 1.127, -1.656), (0.7448, 1.07, -2.406), (0.8874, 0.8781, -2.406), (1.103, 0.4766, -2.406), (1.164, 0.1296, -2.406), (0.9678, -0.4032, -2.406), (0.5776, -0.7478, -2.406), (0.1917, 1.282, -2.406), (0.4777, 1.208, -2.406), (0.6345, 0.8319, -3.025), (0.6353, 0.9747, -2.793), (0.8529, 0.7734, -3.025), (0.877, 0.8584, -2.793), (1.013, 0.5798, -3.025), (1.02, 0.6912, -2.793), (1.071, 0.3594, -3.025), (1.085, 0.4766, -2.793), (1.013, 0.01237, -3.025), (1.065, 0.03742, -2.793), (0.8529, -0.2255, -3.025), (0.9292, -0.333, -2.793), (0.6345, -0.2841, -3.025), (0.6353, -0.4341, -2.793), (0.4161, -0.2255, -3.025), (0.3246, -0.3729, -2.793), (0.2562, -0.06565, -3.025), (0.136, -0.1634, -2.793), (0.1977, 0.1528, -3.025), (0.0781, 0.347, -2.793), (0.2562, 0.3712, -3.025), (0.1436, 0.8535, -2.793), (0.4161, 0.7734, -3.025), (0.3213, 0.9367, -2.793), (0.6345, 0.7159, -3.284), (0.8043, 0.6705, -3.284), (0.9285, 0.52, -3.284), (0.974, 0.3487, -3.284), (0.9285, 0.07904, -3.284), (0.8043, -0.1058, -3.284), (0.6345, -0.1513, -3.284), (0.4648, -0.1058, -3.284), (0.3405, 0.01841, -3.284), (0.295, 0.1881, -3.284), (0.3405, 0.3579, -3.284), (0.4648, 0.6705, -3.284), (1.672, 0.8073, -0.9263), (1.831, 0.5461, -0.8445), (1.865, 0.2078, -0.9263), (1.652, 0.8346, -1.372), (1.764, 0.5461, -1.371), (1.844, 0.1985, -1.372), (1.116, 0.7462, -0.8326), (1.189, 0.7912, -1.279), (1.318, 0.5118, -1.32), (1.385, 0.1663, -1.279), (1.289, 0.1675, -0.8326), (1.229, 0.5118, -0.7592), (2.002, 0.8394, -0.9143), (2.139, 0.5541, -0.8066), (2.157, 0.1846, -0.9143), (1.999, 0.8692, -1.401), (2.107, 0.5541, -1.379), (2.133, 0.1744, -1.401), (2.279, 0.759, -1.052), (2.434, 0.5654, -1.009), (2.38, 0.3361, -1.052), (2.269, 0.7732, -1.283), (2.419, 0.5654, -1.306), (2.368, 0.3313, -1.283), (0.4507, -0.9487, 0.5736), (0.4507, -0.3676, 0.5736), (1.032, -0.3676, 0.5736), (1.032, -0.9487, 0.5736), (0.4507, -0.9487, 1.212), (0.4507, -0.3676, 1.321), (1.032, -0.3676, 1.321), (0.9863, -0.9642, 1.285), (0.623, -0.3457, 1.349), (0.8597, -0.3457, 1.349), (0.8597, -0.3457, 0.5455), (0.623, -0.3457, 0.5455), (0.8597, -0.9706, 1.349), (0.623, -0.9706, 1.349), (0.623, -0.9706, 0.5455), (0.8597, -0.9706, 0.5455), (1.113, -0.7791, 0.7918), (1.113, -0.5372, 0.7918), (1.113, -0.7791, 1.103), (1.113, -0.5372, 1.103), (0.6204, -0.5372, 0.4687), (0.6204, -0.7791, 0.4687), (0.8622, -0.5372, 0.4687), (0.8622, -0.7791, 0.4687), (0.6204, -1.03, 0.7918), (0.6204, -1.03, 1.103), (0.8622, -1.03, 0.7918), (0.8622, -1.03, 1.103), (0.4289, -0.9706, 1.1), (0.4289, -0.9706, 0.7951), (0.4289, -0.3457, 0.7951), (0.4289, -0.3457, 1.1), (1.054, -0.9706, 0.7951), (1.054, -0.9706, 1.1), (1.054, -0.3457, 0.7951), (1.054, -0.3457, 1.1), (0.8622, -0.2861, 0.7918), (0.8622, -0.2861, 1.103), (0.6204, -0.2861, 0.7918), (0.6204, -0.2861, 1.103), (0.3692, -0.7791, 1.103), (0.3692, -0.5372, 1.103), (0.3692, -0.7791, 0.7918), (0.3692, -0.5372, 0.7918), (0.6204, -0.7791, 1.426), (0.6204, -0.5372, 1.426), (0.8622, -0.7791, 1.426), (0.8622, -0.5372, 1.426), (0.4289, -0.7765, 0.5455), (0.4289, -0.5398, 0.5455), (0.4289, -0.5398, 1.349), (0.4289, -0.7765, 1.349), (1.054, -0.5398, 0.5455), (1.054, -0.7765, 0.5455), (1.054, -0.7765, 1.349), (1.054, -0.5398, 1.349), (0.05317, 0.5918, -0.4896), (0.05317, 0.5918, -0.2484), (0.05317, 0.5918, -0.4896), (0.05317, 0.5918, -0.2484), (-0.03675, 0.5725, -0.4896), (-0.03675, 0.5725, -0.2484), (0.1864, 1.504, -0.1459), (0.06555, 0.5822, -0.4896), (0.06555, 0.5822, -0.2484), (0.126, 1.043, -0.1971), (0.1962, 0.9616, -0.7559), (0.136, -0.1634, -2.793), (0.0781, 0.347, -2.793), (0.1436, 0.8535, -2.793), (-0.59, -0.9804, 1.399), (-0.5477, -0.8499, 1.065), (-0.808, -0.9804, 1.428), (-0.808, -0.9804, 0.6236), (-1.045, -0.9804, 1.386), (-1.024, -0.9804, 0.6236), (-1.07, -0.443, 1.06), (-1.07, -0.443, 0.7493), (-0.5477, -0.8499, 0.752), (-1.07, -0.4535, 1.238), (-0.5033, -0.1886, -0.1832), (-0.6778, -0.9804, 0.6236), (-1.07, -0.6221, 1.327), (-0.5477, -0.8956, 1.328), (-1.07, -0.5378, 0.6647), (-0.5477, -0.8758, 0.666), (-0.5076, -1.391, 1.664), (-0.3098, -1.445, 1.106), (-0.8068, -1.182, 1.744), (-0.8068, -1.203, 0.3413), (-1.111, -0.9329, 1.642), (-1.194, -0.9193, 0.4023), (-1.379, -0.2389, 1.092), (-1.379, -0.2389, 0.5686), (-0.3098, -1.445, 0.5439), (-1.379, -0.2567, 1.392), (-0.7434, -0.173, -0.1426), (-0.5873, -1.267, 0.3566), (-1.25, -0.5411, 1.542), (-0.3098, -1.465, 1.553), (-1.25, -0.3989, 0.497), (-0.3199, -1.408, 0.399), (-1.16, -0.4684, 0.5453), (-1.16, -0.341, 0.659), (-1.104, -0.1914, 0.0006155), (-0.4577, -1.124, 1.083), (-1.104, -0.4599, -0.04309), (-0.8074, -1.063, 1.571), (-0.6326, -1.14, 0.505), (-0.8074, -1.14, 0.505), (-0.4577, -1.252, 0.5471), (-0.4577, -1.124, 0.6625), (-0.5631, -0.545, -0.2269), (-1.126, -1.063, 1.514), (-0.5146, -1.063, 1.531), (-1.097, -0.9841, 0.505), (-1.16, -0.5816, 1.434), (-1.16, -0.3551, 1.315), (-1.16, -0.341, 1.076), (-0.4577, -1.123, 1.436), (0.0, -1.512, 1.101), (0.0, -1.537, 0.5731), (0.0, -1.518, 1.544), (0.0, -1.533, 0.4282), (0.0, -0.9432, -0.2123), (0.0, -1.277, -0.01546), (-1.372, -0.2785, 0.2047), (-1.104, -0.7131, 0.01717), (-0.7434, -0.5295, -0.1863), (-0.7434, -0.8932, -0.126), (-0.5631, -0.9088, -0.1666), (-0.3217, -0.9027, -0.1971), (-1.255, -0.4366, 0.1259), (-1.342, -0.2686, 0.288), (-1.294, -0.4272, 0.2517), (-1.121, -0.8836, 0.1134), (-0.3217, -0.5389, -0.2573), (0.0, -0.5795, -0.2726), (-0.3212, -1.188, -0.01133), (-0.7593, -1.078, 0.02757), (-0.5692, -1.093, 0.0009133), (-0.5872, -1.325, 2.301), (-0.8068, -1.282, 2.305), (-1.207, -0.7955, 2.368), (-0.316, -0.1825, -0.2136), (-1.507, -0.2567, 2.118), (-1.413, -0.5411, 2.268), (-0.3098, -1.429, 2.341), (0.0, -1.41, 2.356), (0.0, 2.58, 1.092), (0.0, 2.358, 0.5686), (0.0, 2.625, 1.392), (-1.537, 0.4379, 0.5686), (-1.51, 1.168, 0.5686), (-1.203, 1.793, 0.5686), (-1.311, 1.857, 1.092), (-1.51, 1.168, 1.092), (-1.537, 0.4379, 1.092), (-1.294, 1.841, 1.392), (-1.51, 1.15, 1.289), (-1.537, 0.4202, 1.289), (-1.027, 1.493, 0.1591), (-1.237, 0.9919, 0.1591), (-1.286, 0.4103, 0.1591), (0.0, 2.005, 0.1591), (-0.8086, 1.082, -0.1459), (-0.8535, 0.6116, -0.1459), (-0.9262, 0.3129, -0.1459), (0.0, 1.612, -0.1459), (0.0, 0.5918, -0.4896), (0.0, 0.5918, -0.2484), (-0.1626, 0.5629, -0.4896), (-0.1626, 0.5629, -0.2484), (-0.286, 0.4804, -0.4896), (-0.286, 0.4804, -0.2484), (-0.3685, 0.357, -0.4896), (-0.3685, 0.357, -0.2484), (-0.3974, 0.2114, -0.4896), (-0.3974, 0.2114, -0.2484), (-0.3796, 0.06587, -0.4896), (-0.3685, 0.06587, -0.2484), (-0.2972, -0.05754, -0.4896), (-0.286, -0.05754, -0.2484), (0.0, -0.2217, -0.2636), (0.0, -0.2217, -0.5048), (-1.466, 0.09949, 0.5686), (-1.466, 0.09949, 1.092), (-1.466, 0.08172, 1.392), (-0.6473, 0.335, -0.1971), (-0.6094, 0.546, -0.1971), (0.0, 1.102, -0.1971), (-0.3479, 0.9261, -0.1971), (-0.8348, 0.06996, -0.1442), (-0.5753, 0.07319, -0.1902), (-1.174, 1.615, 0.2946), (-1.316, 1.05, 0.2946), (0.0, 2.122, 0.2946), (-1.391, 0.4195, 0.2946), (-1.377, 0.09949, 0.3276), (-1.312, -0.01251, 0.1881), (-0.9968, 0.1045, -0.05396), (-1.638, 0.4515, 0.6331), (-1.611, 1.237, 0.6331), (-1.847, 1.182, 1.093), (-1.874, 0.4515, 1.093), (-1.772, 1.164, 1.275), (-1.799, 0.4337, 1.275), (-0.5872, -1.028, 3.123), (-0.8068, -0.9892, 3.055), (-1.207, -0.4076, 3.097), (-1.675, 0.04917, 2.441), (-1.485, -0.2517, 2.884), (-0.3098, -1.108, 3.142), (0.0, -1.003, 3.171), (-0.5872, -0.1513, 3.726), (-0.8068, -0.1559, 3.662), (-1.207, 0.2573, 3.463), (-1.675, 0.3156, 2.631), (-1.441, 0.3847, 3.201), (-0.3098, -0.1792, 3.777), (0.0, -0.128, 3.825), (-0.6216, 0.9398, 3.815), (-0.8098, 0.9555, 3.737), (-1.206, 1.064, 3.516), (-1.653, 1.046, 2.629), (-1.424, 1.081, 3.185), (-0.3187, 0.9683, 3.859), (0.0, 0.9784, 3.905), (-0.6011, 1.71, 3.525), (-0.8627, 1.707, 3.457), (-1.031, 1.877, 3.179), (-1.268, 1.902, 2.514), (-1.16, 1.859, 2.886), (-0.2943, 1.717, 3.541), (0.0, 1.707, 3.565), (-1.675, 0.07171, 2.118), (-1.675, 0.3931, 2.118), (-1.675, 1.093, 2.118), (-1.298, 1.847, 2.118), (0.0, 2.591, 2.584), (0.0, 2.622, 2.193), (0.0, 2.075, 3.214), (0.0, 2.416, 2.921), (-0.7773, 2.065, 0.5686), (-0.3952, 2.211, 0.5686), (-0.8784, 2.281, 1.092), (-0.4457, 2.43, 1.092), (-0.8671, 2.316, 1.392), (-0.4401, 2.471, 1.392), (-0.5537, 1.704, 0.1591), (-0.2833, 1.855, 0.1591), (-0.3598, 1.397, -0.1459), (-0.1864, 1.504, -0.1459), (-0.06555, 0.5822, -0.4896), (-0.1141, 0.5725, -0.4896), (-0.1141, 0.5725, -0.2484), (-0.06555, 0.5822, -0.2484), (-0.2369, 0.9847, -0.1971), (-0.126, 1.043, -0.1971), (-0.6477, 1.911, 0.2946), (-0.3304, 2.016, 0.2946), (-0.8695, 2.268, 2.143), (-0.4412, 2.445, 2.168), (-0.3879, 2.432, 2.569), (-0.7629, 2.273, 2.529), (-0.7773, 2.17, 2.898), (-0.3952, 2.293, 2.91), (-0.3524, 2.078, 3.202), (-0.6917, 1.978, 3.19), (0.0, 0.9049, -0.7559), (-0.6063, 0.8246, -0.7559), (-0.6761, 0.711, -0.7163), (-0.7894, 0.4766, -0.6429), (-0.8494, 0.09161, -0.7163), (-0.784, -0.2787, -0.7559), (-0.4897, -0.4276, -0.7559), (0.0, -0.4846, -0.7559), (-0.1962, 0.9616, -0.7559), (-0.444, 0.9751, -0.7559), (0.0, 1.17, -1.156), (-0.7349, 0.9621, -1.156), (-0.8401, 0.7766, -1.209), (-0.9943, 0.4766, -1.25), (-1.061, 0.0976, -1.209), (-0.9407, -0.3426, -1.156), (-0.6016, -0.6404, -1.156), (0.0, -0.7172, -1.156), (-0.2378, 1.174, -1.156), (-0.4984, 1.127, -1.156), (0.0, 1.295, -1.656), (-0.7461, 1.027, -1.656), (-0.8816, 0.7766, -1.656), (-1.059, 0.4766, -1.656), (-1.149, 0.1296, -1.656), (-0.9703, -0.4265, -1.656), (-0.6159, -0.7669, -1.656), (0.0, -0.8927, -1.656), (-0.1941, 1.274, -1.656), (-0.4806, 1.127, -1.656), (0.0, 1.312, -2.406), (-0.7448, 1.07, -2.406), (-0.8874, 0.8781, -2.406), (-1.103, 0.4766, -2.406), (-1.164, 0.1296, -2.406), (-0.9678, -0.4032, -2.406), (-0.5776, -0.7478, -2.406), (0.0, -0.8408, -2.406), (-0.1917, 1.282, -2.406), (-0.4777, 1.208, -2.406), (-0.6345, 0.8319, -3.025), (-0.6353, 0.9747, -2.793), (-0.8529, 0.7734, -3.025), (-0.877, 0.8584, -2.793), (-1.013, 0.5798, -3.025), (-1.02, 0.6912, -2.793), (-1.071, 0.3594, -3.025), (-1.085, 0.4766, -2.793), (-1.013, 0.01237, -3.025), (-1.065, 0.03742, -2.793), (-0.8529, -0.2255, -3.025), (-0.9292, -0.333, -2.793), (-0.6345, -0.2841, -3.025), (-0.6353, -0.4341, -2.793), (-0.4161, -0.2255, -3.025), (-0.3246, -0.3729, -2.793), (-0.2562, -0.06565, -3.025), (-0.136, -0.1634, -2.793), (-0.1977, 0.1528, -3.025), (-0.0781, 0.347, -2.793), (-0.2562, 0.3712, -3.025), (-0.1436, 0.8535, -2.793), (-0.4161, 0.7734, -3.025), (-0.3213, 0.9367, -2.793), (0.0, -0.1247, -2.689), (0.0, 0.3257, -2.689), (-0.6345, 0.7159, -3.284), (-0.8043, 0.6705, -3.284), (-0.9285, 0.52, -3.284), (-0.974, 0.3487, -3.284), (-0.9285, 0.07904, -3.284), (-0.8043, -0.1058, -3.284), (-0.6345, -0.1513, -3.284), (-0.4648, -0.1058, -3.284), (-0.3405, 0.01841, -3.284), (-0.295, 0.1881, -3.284), (-0.3405, 0.3579, -3.284), (-0.4648, 0.6705, -3.284), (-1.672, 0.8073, -0.9263), (-1.831, 0.5461, -0.8445), (-1.865, 0.2078, -0.9263), (-1.652, 0.8346, -1.372), (-1.764, 0.5461, -1.371), (-1.844, 0.1985, -1.372), (-1.116, 0.7462, -0.8326), (-1.189, 0.7912, -1.279), (-1.318, 0.5118, -1.32), (-1.385, 0.1663, -1.279), (-1.289, 0.1675, -0.8326), (-1.229, 0.5118, -0.7592), (-2.002, 0.8394, -0.9143), (-2.139, 0.5541, -0.8066), (-2.157, 0.1846, -0.9143), (-1.999, 0.8692, -1.401), (-2.107, 0.5541, -1.379), (-2.133, 0.1744, -1.401), (-2.279, 0.759, -1.052), (-2.434, 0.5654, -1.009), (-2.38, 0.3361, -1.052), (-2.269, 0.7732, -1.283), (-2.419, 0.5654, -1.306), (-2.368, 0.3313, -1.283), (-0.4507, -0.9487, 0.5736), (-0.4507, -0.3676, 0.5736), (-1.032, -0.3676, 0.5736), (-1.032, -0.9487, 0.5736), (-0.4507, -0.9487, 1.212), (-0.4507, -0.3676, 1.321), (-1.032, -0.3676, 1.321), (-0.9863, -0.9642, 1.285), (-0.623, -0.3457, 1.349), (-0.8597, -0.3457, 1.349), (-0.8597, -0.3457, 0.5455), (-0.623, -0.3457, 0.5455), (-0.8597, -0.9706, 1.349), (-0.623, -0.9706, 1.349), (-0.623, -0.9706, 0.5455), (-0.8597, -0.9706, 0.5455), (-1.113, -0.7791, 0.7918), (-1.113, -0.5372, 0.7918), (-1.113, -0.7791, 1.103), (-1.113, -0.5372, 1.103), (-0.6204, -0.5372, 0.4687), (-0.6204, -0.7791, 0.4687), (-0.8622, -0.5372, 0.4687), (-0.8622, -0.7791, 0.4687), (-0.6204, -1.03, 0.7918), (-0.6204, -1.03, 1.103), (-0.8622, -1.03, 0.7918), (-0.8622, -1.03, 1.103), (-0.4289, -0.9706, 1.1), (-0.4289, -0.9706, 0.7951), (-0.4289, -0.3457, 0.7951), (-0.4289, -0.3457, 1.1), (-1.054, -0.9706, 0.7951), (-1.054, -0.9706, 1.1), (-1.054, -0.3457, 0.7951), (-1.054, -0.3457, 1.1), (-0.8622, -0.2861, 0.7918), (-0.8622, -0.2861, 1.103), (-0.6204, -0.2861, 0.7918), (-0.6204, -0.2861, 1.103), (-0.3692, -0.7791, 1.103), (-0.3692, -0.5372, 1.103), (-0.3692, -0.7791, 0.7918), (-0.3692, -0.5372, 0.7918), (-0.6204, -0.7791, 1.426), (-0.6204, -0.5372, 1.426), (-0.8622, -0.7791, 1.426), (-0.8622, -0.5372, 1.426), (-0.4289, -0.7765, 0.5455), (-0.4289, -0.5398, 0.5455), (-0.4289, -0.5398, 1.349), (-0.4289, -0.7765, 1.349), (-1.054, -0.5398, 0.5455), (-1.054, -0.7765, 0.5455), (-1.054, -0.7765, 1.349), (-1.054, -0.5398, 1.349), (-0.05317, 0.5918, -0.4896), (-0.05317, 0.5918, -0.2484), (0.0, 0.5822, -0.4896), (0.0, 0.5822, -0.2484), (-0.05317, 0.5918, -0.4896), (-0.05317, 0.5918, -0.2484), (0.0, 0.5822, -0.4896), (0.03675, 0.5725, -0.4896), (0.03675, 0.5725, -0.2484), (0.0, 0.5822, -0.2484), (0.0, 1.612, -0.1459), (0.0, 0.5918, -0.4896), (0.0, 0.5918, -0.2484), (0.0, 1.102, -0.1971), (-0.1864, 1.504, -0.1459), (-0.06555, 0.5822, -0.4896), (-0.06555, 0.5822, -0.2484), (-0.126, 1.043, -0.1971), (0.0, 0.9049, -0.7559), (-0.1962, 0.9616, -0.7559), (0.0, 1.312, -2.406), (-0.136, -0.1634, -2.793), (-0.0781, 0.347, -2.793), (-0.1436, 0.8535, -2.793), (0.0, -0.1247, -2.689), (0.0, 0.3257, -2.689), (0.9682, -0.4067, -2.291), (1.161, 0.1296, -2.291), (0.5834, -0.7507, -2.128), (0.0, -0.8487, -2.128), (0.745, 1.063, -2.291), (0.4782, 1.196, -2.291), (0.1921, 1.281, -2.291), (0.0, 1.31, -2.291), (0.8865, 0.8626, -2.291), (1.096, 0.4766, -2.291), (-0.9682, -0.4067, -2.291), (-1.161, 0.1296, -2.291), (-0.5834, -0.7507, -2.128), (-0.745, 1.063, -2.291), (-0.4782, 1.196, -2.291), (-0.1921, 1.281, -2.291), (-0.8865, 0.8626, -2.291), (-1.096, 0.4766, -2.291)], [], [(33, 32, 30, 23), (39, 38, 27, 19), (41, 24, 31, 40), (106, 107, 81, 80), (53, 54, 42, 52), (45, 21, 30, 32), (51, 53, 52, 36), (47, 25, 28, 46), (35, 17, 24, 41), (48, 22, 25, 47), (44, 16, 29, 49), (43, 46, 28, 20), (48, 33, 23, 22), (162, 106, 80, 152), (7, 14, 32, 33), (42, 60, 67, 10), (54, 55, 60, 42), (3, 11, 38, 39), (8, 41, 40, 15), (51, 36, 56), (5, 45, 32, 14), (36, 52, 26, 34), (36, 34, 50, 56), (9, 47, 46, 12), (1, 35, 41, 8), (6, 48, 47, 9), (0, 44, 49, 13), (52, 42, 10, 26), (4, 12, 46, 43), (6, 7, 33, 48), (107, 108, 82, 81), (49, 35, 1, 13), (35, 49, 29, 17), (58, 56, 50, 57), (59, 62, 53, 51), (63, 54, 53, 62), (63, 61, 55, 54), (56, 58, 59, 51), (45, 39, 19, 21), (39, 45, 5, 3), (43, 37, 2, 4), (30, 58, 57, 23), (58, 30, 21, 59), (59, 21, 19, 62), (27, 63, 62, 19), (38, 40, 31, 27), (40, 38, 11, 15), (37, 44, 0, 2), (31, 61, 63, 27), (29, 16, 64, 70), (37, 43, 20, 18), (44, 37, 18, 16), (64, 16, 18, 65), (28, 25, 68, 69), (65, 18, 20, 66), (20, 28, 69, 66), (149, 147, 414, 413), (151, 149, 413, 415), (71, 72, 113, 112), (75, 72, 73, 74), (78, 75, 74, 77), (75, 78, 116, 114), (98, 71, 76, 99), (100, 25, 22, 99), (152, 80, 83, 154), (80, 81, 84, 83), (81, 82, 85, 84), (157, 158, 87, 86), (86, 87, 89, 88), (88, 89, 91, 90), (90, 91, 93, 92), (92, 93, 95, 94), (94, 95, 97, 96), (161, 159, 434, 454), (102, 89, 87, 103), (67, 97, 95, 10), (23, 98, 99, 22), (102, 84, 85, 101), (79, 100, 99, 76), (155, 161, 454, 432), (84, 102, 103, 83), (89, 102, 101, 91), (105, 93, 91, 101), (85, 104, 105, 101), (104, 26, 10, 105), (10, 95, 93, 105), (73, 72, 107, 106), (146, 73, 106, 162), (72, 71, 108, 107), (98, 109, 108, 71), (98, 23, 57, 109), (108, 109, 110, 82), (109, 57, 50, 110), (111, 34, 26, 104), (82, 111, 104, 85), (111, 82, 110, 34), (34, 110, 50), (115, 112, 113, 114), (117, 115, 114, 116), (72, 75, 114, 113), (79, 76, 115, 117), (76, 71, 112, 115), (78, 79, 117, 116), (69, 68, 121, 122), (65, 66, 120, 119), (64, 65, 119, 118), (66, 69, 122, 120), (70, 64, 118, 123), (123, 118, 124, 129), (122, 121, 127, 128), (119, 120, 126, 125), (118, 119, 125, 124), (120, 122, 128, 126), (124, 125, 131, 130), (126, 128, 134, 132), (129, 124, 130, 135), (128, 127, 133, 134), (125, 126, 132, 131), (135, 491, 484, 129), (129, 484, 477, 123), (123, 477, 412, 70), (70, 412, 386, 29), (384, 17, 29, 386), (385, 24, 17, 384), (387, 31, 24, 385), (31, 387, 389, 61), (61, 389, 388, 55), (401, 60, 55, 388), (60, 401, 447, 67), (97, 447, 448, 96), (67, 447, 97), (130, 131, 137, 136), (491, 135, 141, 498), (132, 134, 140, 138), (137, 131, 132, 138), (135, 130, 136, 141), (134, 133, 139, 140), (25, 100, 142, 68), (68, 142, 121), (142, 100, 79, 143), (121, 142, 143, 127), (127, 143, 144, 133), (143, 79, 78, 144), (133, 144, 145, 139), (144, 78, 77, 145), (166, 165, 504, 503), (165, 151, 415, 504), (170, 169, 506, 505), (168, 140, 139, 167), (460, 163, 153, 428), (163, 162, 152, 153), (74, 73, 146, 148), (148, 146, 147, 149), (77, 74, 148, 150), (150, 148, 149, 151), (428, 153, 155, 432), (153, 152, 154, 155), (433, 434, 159, 156), (156, 159, 158, 157), (103, 87, 158, 160), (160, 158, 159, 161), (83, 103, 160, 154), (154, 160, 161, 155), (414, 147, 163, 460), (147, 146, 162, 163), (139, 145, 164, 167), (167, 164, 165, 166), (145, 77, 150, 164), (164, 150, 151, 165), (138, 140, 168, 171), (171, 168, 169, 170), (506, 169, 166, 503), (169, 168, 167, 166), (171, 136, 137, 138), (170, 141, 136, 171), (505, 498, 141, 170), (157, 86, 172, 179), (96, 448, 540, 177), (92, 94, 176, 175), (88, 90, 174, 173), (433, 156, 178, 533), (156, 157, 179, 178), (94, 96, 177, 176), (90, 92, 175, 174), (86, 88, 173, 172), (176, 177, 185, 184), (177, 540, 550, 185), (179, 172, 180, 187), (533, 178, 186, 543), (172, 173, 181, 180), (178, 179, 187, 186), (248, 247, 243, 244), (247, 246, 240, 243), (175, 176, 184, 183), (183, 184, 192, 191), (184, 185, 193, 192), (185, 550, 560, 193), (187, 180, 188, 195), (543, 186, 194, 553), (180, 181, 189, 188), (186, 187, 195, 194), (181, 182, 190, 189), (182, 183, 191, 190), (718, 717, 200, 199), (717, 719, 201, 200), (719, 720, 570, 201), (722, 721, 196, 203), (724, 723, 202, 563), (721, 725, 197, 196), (723, 722, 203, 202), (725, 726, 198, 197), (726, 718, 199, 198), (204, 205, 207, 206), (206, 207, 209, 208), (208, 209, 211, 210), (210, 211, 213, 212), (212, 213, 215, 214), (214, 215, 217, 216), (216, 217, 219, 218), (218, 219, 221, 220), (220, 221, 223, 222), (222, 223, 225, 224), (207, 205, 227, 225, 223, 221, 219, 217, 215, 213, 211, 209), (226, 227, 205, 204), (224, 225, 227, 226), (204, 206, 229, 228), (563, 202, 227, 225), (202, 203, 205, 227), (196, 207, 205, 203), (197, 209, 207, 196), (198, 211, 209, 197), (199, 213, 211, 198), (200, 215, 213, 199), (201, 217, 215, 200), (570, 219, 217, 201), (221, 597, 598, 223), (219, 570, 597, 221), (598, 563, 225, 223), (228, 229, 230, 231, 232, 233, 234, 235, 236, 237, 238, 239), (224, 226, 239, 238), (220, 222, 237, 236), (216, 218, 235, 234), (212, 214, 233, 232), (208, 210, 231, 230), (226, 204, 228, 239), (222, 224, 238, 237), (218, 220, 236, 235), (214, 216, 234, 233), (210, 212, 232, 231), (206, 208, 230, 229), (240, 241, 253, 252), (243, 240, 252, 255), (250, 249, 245, 242), (251, 250, 242, 241), (246, 251, 241, 240), (249, 248, 244, 245), (182, 181, 247, 248), (181, 173, 246, 247), (175, 183, 249, 250), (174, 175, 250, 251), (173, 174, 251, 246), (183, 182, 248, 249), (255, 252, 258, 261), (253, 254, 260, 259), (245, 244, 256, 257), (242, 245, 257, 254), (244, 243, 255, 256), (241, 242, 254, 253), (258, 259, 262, 261), (259, 260, 263, 262), (252, 253, 259, 258), (257, 256, 262, 263), (254, 257, 263, 260), (256, 255, 261, 262), (307, 294, 265, 313), (300, 298, 266, 274), (280, 296, 267, 317), (288, 293, 264, 278), (286, 274, 266, 316), (309, 272, 269, 314), (294, 302, 275, 265), (302, 300, 274, 275), (296, 290, 279, 267), (290, 288, 278, 279), (313, 265, 275, 284), (284, 275, 274, 286), (319, 270, 273, 311), (311, 273, 272, 309), (282, 297, 296, 280), (295, 303, 302, 294), (269, 272, 303, 295), (301, 299, 298, 300), (314, 269, 295, 305), (303, 301, 300, 302), (277, 268, 292, 289), (318, 271, 297, 282), (305, 295, 294, 307), (289, 292, 293, 288), (273, 270, 299, 301), (272, 273, 301, 303), (271, 276, 291, 297), (297, 291, 290, 296), (276, 277, 289, 291), (291, 289, 288, 290), (299, 283, 281, 298), (279, 287, 317, 267), (277, 308, 315, 268), (283, 282, 280, 281), (298, 281, 316, 266), (278, 285, 287, 279), (318, 319, 311, 310), (285, 284, 286, 287), (319, 318, 282, 283), (308, 309, 314, 315), (310, 311, 309, 308), (292, 304, 306, 293), (312, 313, 284, 285), (276, 310, 308, 277), (287, 286, 316, 317), (281, 280, 317, 316), (293, 306, 312, 264), (306, 307, 313, 312), (271, 318, 310, 276), (268, 315, 304, 292), (315, 314, 305, 304), (270, 319, 283, 299), (304, 305, 307, 306), (264, 312, 285, 278), (320, 693, 694, 321), (322, 697, 700, 323), (697, 324, 325, 700), (329, 328, 703, 704), (326, 329, 704, 701), (702, 703, 328, 327), (702, 327, 330, 709), (331, 715, 716, 332), (716, 711, 333, 332), (367, 357, 364, 366), (373, 353, 361, 372), (375, 374, 365, 358), (458, 425, 426, 459), (393, 392, 376, 394), (379, 366, 364, 355), (391, 370, 392, 393), (381, 380, 362, 359), (369, 375, 358, 351), (382, 381, 359, 356), (378, 383, 363, 350), (377, 354, 362, 380), (382, 356, 357, 367), (523, 513, 425, 458), (341, 367, 366, 348), (376, 344, 408, 400), (394, 376, 400, 395), (337, 373, 372, 345), (342, 349, 374, 375), (391, 396, 370), (339, 348, 366, 379), (370, 368, 360, 392), (370, 396, 390, 368), (343, 346, 380, 381), (335, 342, 375, 369), (340, 343, 381, 382), (334, 347, 383, 378), (392, 360, 344, 376), (338, 377, 380, 346), (340, 382, 367, 341), (459, 426, 427, 461), (383, 347, 335, 369), (369, 351, 363, 383), (398, 397, 390, 396), (399, 391, 393, 403), (404, 403, 393, 394), (404, 394, 395, 402), (396, 391, 399, 398), (379, 355, 353, 373), (373, 337, 339, 379), (377, 338, 336, 371), (364, 357, 397, 398), (398, 399, 355, 364), (399, 403, 353, 355), (361, 353, 403, 404), (372, 361, 365, 374), (374, 349, 345, 372), (371, 336, 334, 378), (365, 361, 404, 402), (363, 411, 405, 350), (371, 352, 354, 377), (378, 350, 352, 371), (405, 406, 352, 350), (362, 410, 409, 359), (406, 407, 354, 352), (354, 407, 410, 362), (510, 413, 414, 508), (512, 415, 413, 510), (416, 465, 466, 417), (420, 419, 418, 417), (423, 422, 419, 420), (420, 467, 469, 423), (449, 450, 421, 416), (451, 450, 356, 359), (513, 515, 429, 425), (425, 429, 430, 426), (426, 430, 431, 427), (518, 435, 436, 519), (435, 437, 438, 436), (437, 439, 440, 438), (439, 441, 442, 440), (441, 443, 444, 442), (443, 445, 446, 444), (522, 454, 434, 520), (453, 455, 436, 438), (408, 344, 444, 446), (357, 356, 450, 449), (453, 452, 431, 430), (424, 421, 450, 451), (516, 432, 454, 522), (430, 429, 455, 453), (438, 440, 452, 453), (457, 452, 440, 442), (431, 452, 457, 456), (456, 457, 344, 360), (344, 457, 442, 444), (418, 458, 459, 417), (507, 523, 458, 418), (417, 459, 461, 416), (449, 416, 461, 462), (449, 462, 397, 357), (461, 427, 463, 462), (462, 463, 390, 397), (464, 456, 360, 368), (427, 431, 456, 464), (464, 368, 463, 427), (368, 390, 463), (468, 467, 466, 465), (470, 469, 467, 468), (417, 466, 467, 420), (424, 470, 468, 421), (421, 468, 465, 416), (423, 469, 470, 424), (410, 475, 474, 409), (406, 472, 473, 407), (405, 471, 472, 406), (407, 473, 475, 410), (411, 476, 471, 405), (476, 483, 478, 471), (475, 482, 481, 474), (472, 479, 480, 473), (471, 478, 479, 472), (473, 480, 482, 475), (478, 485, 486, 479), (480, 487, 489, 482), (483, 490, 485, 478), (482, 489, 488, 481), (479, 486, 487, 480), (490, 483, 484, 491), (483, 476, 477, 484), (476, 411, 412, 477), (411, 363, 386, 412), (384, 386, 363, 351), (385, 384, 351, 358), (387, 385, 358, 365), (365, 402, 389, 387), (402, 395, 388, 389), (401, 388, 395, 400), (400, 408, 447, 401), (446, 445, 448, 447), (408, 446, 447), (485, 492, 493, 486), (491, 498, 497, 490), (487, 494, 496, 489), (493, 494, 487, 486), (490, 497, 492, 485), (489, 496, 495, 488), (359, 409, 499, 451), (409, 474, 499), (499, 500, 424, 451), (474, 481, 500, 499), (481, 488, 501, 500), (500, 501, 423, 424), (488, 495, 502, 501), (501, 502, 422, 423), (527, 503, 504, 526), (526, 504, 415, 512), (531, 505, 506, 530), (529, 528, 495, 496), (460, 428, 514, 524), (524, 514, 513, 523), (419, 509, 507, 418), (509, 510, 508, 507), (422, 511, 509, 419), (511, 512, 510, 509), (428, 432, 516, 514), (514, 516, 515, 513), (433, 517, 520, 434), (517, 518, 519, 520), (455, 521, 519, 436), (521, 522, 520, 519), (429, 515, 521, 455), (515, 516, 522, 521), (414, 460, 524, 508), (508, 524, 523, 507), (495, 528, 525, 502), (528, 527, 526, 525), (502, 525, 511, 422), (525, 526, 512, 511), (494, 532, 529, 496), (532, 531, 530, 529), (506, 503, 527, 530), (530, 527, 528, 529), (532, 494, 493, 492), (531, 532, 492, 497), (505, 531, 497, 498), (518, 542, 534, 435), (445, 539, 540, 448), (441, 537, 538, 443), (437, 535, 536, 439), (433, 533, 541, 517), (517, 541, 542, 518), (443, 538, 539, 445), (439, 536, 537, 441), (435, 534, 535, 437), (538, 548, 549, 539), (539, 549, 550, 540), (542, 552, 544, 534), (533, 543, 551, 541), (534, 544, 545, 535), (541, 551, 552, 542), (619, 615, 614, 618), (618, 614, 611, 617), (537, 547, 548, 538), (547, 557, 558, 548), (548, 558, 559, 549), (549, 559, 560, 550), (552, 562, 554, 544), (543, 553, 561, 551), (544, 554, 555, 545), (551, 561, 562, 552), (545, 555, 556, 546), (546, 556, 557, 547), (728, 567, 568, 727), (727, 568, 569, 729), (729, 569, 570, 720), (731, 572, 564, 730), (724, 563, 571, 732), (730, 564, 565, 733), (732, 571, 572, 731), (733, 565, 566, 734), (734, 566, 567, 728), (573, 575, 576, 574), (575, 577, 578, 576), (577, 579, 580, 578), (579, 581, 582, 580), (581, 583, 584, 582), (583, 585, 586, 584), (585, 587, 588, 586), (587, 589, 590, 588), (589, 591, 592, 590), (591, 593, 594, 592), (576, 578, 580, 582, 584, 586, 588, 590, 592, 594, 596, 574), (595, 573, 574, 596), (593, 595, 596, 594), (573, 599, 600, 575), (563, 594, 596, 571), (571, 596, 574, 572), (564, 572, 574, 576), (565, 564, 576, 578), (566, 565, 578, 580), (567, 566, 580, 582), (568, 567, 582, 584), (569, 568, 584, 586), (570, 569, 586, 588), (590, 592, 598, 597), (588, 590, 597, 570), (598, 592, 594, 563), (599, 610, 609, 608, 607, 606, 605, 604, 603, 602, 601, 600), (593, 609, 610, 595), (589, 607, 608, 591), (585, 605, 606, 587), (581, 603, 604, 583), (577, 601, 602, 579), (595, 610, 599, 573), (591, 608, 609, 593), (587, 606, 607, 589), (583, 604, 605, 585), (579, 602, 603, 581), (575, 600, 601, 577), (611, 623, 624, 612), (614, 626, 623, 611), (621, 613, 616, 620), (622, 612, 613, 621), (617, 611, 612, 622), (620, 616, 615, 619), (546, 619, 618, 545), (545, 618, 617, 535), (537, 621, 620, 547), (536, 622, 621, 537), (535, 617, 622, 536), (547, 620, 619, 546), (626, 632, 629, 623), (624, 630, 631, 625), (616, 628, 627, 615), (613, 625, 628, 616), (615, 627, 626, 614), (612, 624, 625, 613), (629, 632, 633, 630), (630, 633, 634, 631), (623, 629, 630, 624), (628, 634, 633, 627), (625, 631, 634, 628), (627, 633, 632, 626), (678, 684, 636, 665), (671, 645, 637, 669), (651, 688, 638, 667), (659, 649, 635, 664), (657, 687, 637, 645), (680, 685, 640, 643), (665, 636, 646, 673), (673, 646, 645, 671), (667, 638, 650, 661), (661, 650, 649, 659), (684, 655, 646, 636), (655, 657, 645, 646), (690, 682, 644, 641), (682, 680, 643, 644), (653, 651, 667, 668), (666, 665, 673, 674), (640, 666, 674, 643), (672, 671, 669, 670), (685, 676, 666, 640), (674, 673, 671, 672), (648, 660, 663, 639), (689, 653, 668, 642), (676, 678, 665, 666), (660, 659, 664, 663), (644, 672, 670, 641), (643, 674, 672, 644), (642, 668, 662, 647), (668, 667, 661, 662), (647, 662, 660, 648), (662, 661, 659, 660), (670, 669, 652, 654), (650, 638, 688, 658), (648, 639, 686, 679), (654, 652, 651, 653), (669, 637, 687, 652), (649, 650, 658, 656), (689, 681, 682, 690), (656, 658, 657, 655), (690, 654, 653, 689), (679, 686, 685, 680), (681, 679, 680, 682), (663, 664, 677, 675), (683, 656, 655, 684), (647, 648, 679, 681), (658, 688, 687, 657), (652, 687, 688, 651), (664, 635, 683, 677), (677, 683, 684, 678), (642, 647, 681, 689), (639, 663, 675, 686), (686, 675, 676, 685), (641, 670, 654, 690), (675, 677, 678, 676), (635, 649, 656, 683), (691, 692, 694, 693), (695, 696, 700, 697), (697, 700, 699, 698), (705, 701, 704, 708), (702, 706, 707, 703), (702, 709, 710, 706), (712, 713, 716, 715), (716, 713, 714, 711), (191, 192, 717, 718), (192, 193, 719, 717), (193, 560, 720, 719), (195, 188, 721, 722), (553, 194, 723, 724), (188, 189, 725, 721), (194, 195, 722, 723), (189, 190, 726, 725), (190, 191, 718, 726), (557, 728, 727, 558), (558, 727, 729, 559), (559, 729, 720, 560), (562, 731, 730, 554), (553, 724, 732, 561), (554, 730, 733, 555), (561, 732, 731, 562), (555, 733, 734, 556), (556, 734, 728, 557)])
me_cube.polygons.foreach_set('material_index', [2, 2, 2, 2, 2, 2, 2, 2, 2, 2, 2, 2, 2, 2, 2, 2, 2, 2, 2, 2, 2, 2, 2, 2, 2, 2, 2, 2, 2, 2, 2, 2, 2, 2, 2, 2, 2, 2, 2, 2, 2, 2, 2, 2, 2, 2, 2, 2, 2, 2, 2, 2, 2, 2, 2, 2, 2, 2, 2, 2, 2, 2, 2, 2, 2, 2, 2, 2, 2, 2, 2, 2, 2, 2, 2, 2, 2, 2, 2, 2, 2, 2, 2, 2, 2, 2, 2, 2, 2, 2, 2, 2, 2, 2, 2, 2, 2, 2, 2, 2, 2, 2, 2, 2, 2, 2, 2, 2, 2, 2, 2, 2, 2, 2, 2, 2, 2, 2, 2, 2, 2, 2, 2, 2, 2, 2, 2, 2, 2, 2, 2, 2, 2, 2, 2, 2, 2, 2, 2, 2, 2, 2, 2, 2, 2, 2, 2, 2, 2, 2, 2, 2, 2, 2, 2, 2, 2, 2, 2, 2, 2, 2, 2, 2, 2, 2, 2, 2, 2, 2, 2, 2, 2, 2, 2, 2, 2, 2, 2, 2, 2, 2, 2, 2, 2, 2, 2, 2, 2, 2, 2, 2, 2, 2, 2, 2, 2, 2, 2, 2, 2, 2, 2, 2, 2, 2, 2, 2, 2, 2, 2, 2, 2, 2, 2, 2, 2, 2, 2, 2, 2, 2, 2, 2, 2, 2, 2, 2, 2, 2, 2, 2, 2, 2, 2, 2, 2, 2, 2, 2, 2, 2, 2, 2, 2, 2, 2, 2, 2, 2, 2, 2, 2, 2, 2, 2, 2, 2, 2, 2, 2, 2, 2, 2, 2, 2, 2, 2, 2, 2, 2, 2, 2, 2, 0, 0, 0, 1, 0, 0, 0, 0, 1, 1, 0, 0, 0, 0, 0, 0, 0, 0, 0, 0, 1, 0, 0, 1, 0, 0, 1, 1, 1, 1, 0, 0, 0, 0, 0, 0, 0, 0, 0, 0, 0, 0, 0, 0, 0, 0, 0, 0, 0, 0, 0, 0, 0, 0, 2, 2, 2, 2, 2, 2, 2, 2, 2, 2, 2, 2, 2, 2, 2, 2, 2, 2, 2, 2, 2, 2, 2, 2, 2, 2, 2, 2, 2, 2, 2, 2, 2, 2, 2, 2, 2, 2, 2, 2, 2, 2, 2, 2, 2, 2, 2, 2, 2, 2, 2, 2, 2, 2, 2, 2, 2, 2, 2, 2, 2, 2, 2, 2, 2, 2, 2, 2, 2, 2, 2, 2, 2, 2, 2, 2, 2, 2, 2, 2, 2, 2, 2, 2, 2, 2, 2, 2, 2, 2, 2, 2, 2, 2, 2, 2, 2, 2, 2, 2, 2, 2, 2, 2, 2, 2, 2, 2, 2, 2, 2, 2, 2, 2, 2, 2, 2, 2, 2, 2, 2, 2, 2, 2, 2, 2, 2, 2, 2, 2, 2, 2, 2, 2, 2, 2, 2, 2, 2, 2, 2, 2, 2, 2, 2, 2, 2, 2, 2, 2, 2, 2, 2, 2, 2, 2, 2, 2, 2, 2, 2, 2, 2, 2, 2, 2, 2, 2, 2, 2, 2, 2, 2, 2, 2, 2, 2, 2, 2, 2, 2, 2, 2, 2, 2, 2, 2, 2, 2, 2, 2, 2, 2, 2, 2, 2, 2, 2, 2, 2, 2, 2, 2, 2, 2, 2, 2, 2, 2, 2, 2, 2, 2, 2, 2, 2, 2, 2, 2, 2, 2, 2, 2, 2, 2, 2, 2, 2, 2, 2, 2, 2, 2, 2, 2, 2, 2, 2, 2, 2, 2, 2, 2, 2, 2, 2, 2, 2, 2, 2, 2, 2, 2, 2, 2, 2, 2, 2, 2, 2, 2, 2, 2, 2, 2, 2, 2, 2, 2, 2, 2, 2, 2, 2, 2, 2, 2, 2, 2, 2, 2, 2, 2, 0, 0, 0, 1, 0, 0, 0, 0, 1, 1, 0, 0, 0, 0, 0, 0, 0, 0, 0, 0, 1, 0, 0, 1, 0, 0, 1, 1, 1, 1, 0, 0, 0, 0, 0, 0, 0, 0, 0, 0, 0, 0, 0, 0, 0, 0, 0, 0, 0, 0, 0, 0, 0, 0, 2, 2, 2, 2, 2, 2, 2, 2, 2, 2, 2, 2, 2, 2, 2, 2, 2, 2, 2, 2, 2, 2, 2, 2, 2, 2])
me_cube.materials.append(mat_material_001)
me_cube.materials.append(mat_material_002)
me_cube.materials.append(mat_material)
me_cube.materials.append(mat_material_003)
me_cube.use_remesh_preserve_volume = False
me_cube.use_remesh_preserve_attributes = False
me_cube.use_mirror_vertex_groups = False
me_cube.update()
arm_armature = bpy.data.armatures.new('Armature')  # bones are not reproduced

# ---- objects
ob_armature = bpy.data.objects.new('Armature', arm_armature)
ob_character_001 = bpy.data.objects.new('Character.001', me_cube_001)
ob_character = bpy.data.objects.new('Character', me_cube)

# ---- transforms, parenting, visibility, modifiers, constraints
ob_armature.location = (0.0, 0.0, 0.0)
ob_armature.lineart.crease_threshold = 0.0
ob_character_001.parent = ob_armature
ob_character_001.location = (0.01451, -0.1266, 1.749)
ob_character_001.lineart.crease_threshold = 0.0
_vg = ob_character_001.vertex_groups.new(name='torso')
_vg = ob_character_001.vertex_groups.new(name='head')
_vg.add([68, 69, 70, 71, 72, 73, 74, 75, 76, 77, 78, 79, 80, 81, 82, 83, 84, 85, 86, 87, 88, 89, 90, 91, 92, 93, 94, 95, 96, 97, 98, 99, 100, 101, 102, 103, 104, 105, 106, 107, 108, 109, 110, 111, 112, 113, 114, 115, 116, 117, 118, 119, 120, 121, 122, 123, 124, 125, 126, 127, 128, 129, 130, 131, 132, 133, 134, 135, 136, 137, 138, 139, 140, 141, 142, 143, 144, 145, 146, 147, 148, 149, 150, 151, 152, 153, 154, 155, 156, 157, 158, 159, 160, 161, 162, 163, 164, 165, 166, 167, 168, 169, 170, 171, 172, 173, 174, 175, 176, 177, 178, 179, 180, 181, 182, 183, 184, 185, 186, 187, 188, 189, 190, 191, 192, 193, 194, 195, 196, 197, 198, 199, 200, 201, 202, 203, 204, 205, 206, 207, 208, 209, 210, 211, 212, 213, 214, 215, 216, 217, 218, 219, 220, 221, 222, 223, 224, 225, 226, 227, 228, 229, 230, 231, 232, 233, 234, 235, 236, 237, 238, 239, 240, 241, 242, 243, 244, 245, 246, 247, 248, 249, 250, 251, 252, 253, 254, 255, 256, 257, 258, 259, 260, 261, 262, 263, 264, 265, 266, 267, 268, 269, 270, 271, 272, 273, 274, 275, 276, 277, 278, 279, 280, 281, 282, 283, 284, 285, 286, 287, 288, 289, 290, 291, 292, 293, 294, 295, 296, 297, 298, 299, 300, 301, 302, 303, 304, 305, 306, 307, 308, 309, 310, 311, 312, 313, 314, 315, 316, 317, 318, 319, 320, 321, 322, 323, 324, 325, 326, 327, 328, 329, 330, 331, 332, 333, 334, 335, 336, 337, 338, 339, 340, 341, 342, 343, 344, 345, 346, 347, 348, 349, 350, 351, 352, 353, 354, 355, 356, 357, 358, 359, 360, 361, 362, 363, 364, 365, 366, 367, 368, 369, 370, 371, 372, 373, 374, 375, 376, 377, 378, 379, 380, 381, 382, 383, 384, 385, 386, 387, 388, 389, 390, 391, 392, 393, 394, 395, 396, 397, 398, 399, 400, 401, 402, 403, 404, 405, 406, 407, 408, 409, 410, 411, 412, 413, 414, 415, 416, 417, 418, 419, 420, 421, 422, 423, 424, 425], 1.0, 'REPLACE')
_vg = ob_character_001.vertex_groups.new(name='rshoulder')
_vg = ob_character_001.vertex_groups.new(name='rarm')
_vg = ob_character_001.vertex_groups.new(name='r.hand')
_vg = ob_character_001.vertex_groups.new(name='l.shoulder')
_vg = ob_character_001.vertex_groups.new(name='l.arm')
_vg = ob_character_001.vertex_groups.new(name='l.hand')
_vg = ob_character_001.vertex_groups.new(name='hip')
_vg = ob_character_001.vertex_groups.new(name='r.thigh')
_vg = ob_character_001.vertex_groups.new(name='r.leg')
_vg = ob_character_001.vertex_groups.new(name='l.thigh')
_vg = ob_character_001.vertex_groups.new(name='l.leg')
_m = ob_character_001.modifiers.new('Armature', 'ARMATURE')
_m.object = ob_armature
ob_character.parent = ob_armature
ob_character.location = (0.01451, -0.1266, 1.749)
ob_character.lineart.crease_threshold = 0.0
_vg = ob_character.vertex_groups.new(name='torso')
for _i, _w in zip([0, 86, 88, 90, 92, 94, 96, 156, 157, 172, 173, 174, 175, 176, 177, 178, 179, 180, 181, 182, 183, 184, 185, 186, 187, 188, 189, 190, 191, 192, 193, 194, 195, 272, 273, 322, 324, 327, 330, 331, 333, 334, 435, 437, 439, 441, 443, 445, 448, 517, 518, 533, 534, 535, 536, 537, 538, 539, 540, 541, 542, 543, 544, 545, 546, 547, 548, 549, 550, 551, 552, 553, 554, 555, 556, 557, 558, 559, 560, 561, 562, 643, 644, 695, 697, 698, 702, 706, 709, 710, 711, 712, 714, 715, 717, 718, 719, 720, 721, 722, 723, 724, 725, 726, 727, 728, 729, 730, 731, 732, 733, 734], [0.001808, 1.0, 1.0, 1.0, 1.0, 1.0, 1.0, 1.0, 1.0, 1.0, 1.0, 1.0, 1.0, 1.0, 1.0, 1.0, 1.0, 1.0, 1.0, 1.0, 1.0, 1.0, 1.0, 1.0, 1.0, 1.0, 1.0, 1.0, 1.0, 1.0, 1.0, 1.0, 1.0, 0.009061, 0.008875, 1.0, 1.0, 1.0, 1.0, 0.04724, 0.02275, 0.001808, 1.0, 1.0, 1.0, 1.0, 1.0, 1.0, 1.0, 1.0, 1.0, 1.0, 1.0, 1.0, 1.0, 1.0, 1.0, 1.0, 1.0, 1.0, 1.0, 1.0, 1.0, 1.0, 1.0, 1.0, 1.0, 1.0, 1.0, 1.0, 1.0, 1.0, 1.0, 1.0, 1.0, 1.0, 1.0, 1.0, 1.0, 1.0, 1.0, 0.009061, 0.008875, 1.0, 1.0, 1.0, 1.0, 1.0, 1.0, 1.0, 0.2058, 0.04724, 0.02275, 0.03659, 0.5, 0.5, 0.5, 0.5, 0.5, 0.5, 0.5, 0.5, 0.5, 0.5, 0.5, 0.5, 0.5, 0.5, 0.5, 0.5, 0.5, 0.5]): _vg.add([_i], _w, 'REPLACE')
_vg = ob_character.vertex_groups.new(name='head')
_vg.add([0, 1, 2, 3, 4, 5, 6, 7, 8, 9, 10, 11, 12, 13, 14, 15, 16, 17, 18, 19, 20, 21, 22, 23, 24, 25, 26, 27, 28, 29, 30, 31, 32, 33, 34, 35, 36, 37, 38, 39, 40, 41, 42, 43, 44, 45, 46, 47, 48, 49, 50, 51, 52, 53, 54, 55, 56, 57, 58, 59, 60, 61, 62, 63, 64, 65, 66, 67, 68, 69, 70, 71, 72, 73, 74, 75, 76, 77, 78, 79, 80, 81, 82, 83, 84, 85, 86, 87, 88, 89, 90, 91, 92, 93, 94, 95, 96, 97, 98, 99, 100, 101, 102, 103, 104, 105, 106, 107, 108, 109, 110, 111, 112, 113, 114, 115, 116, 117, 118, 119, 120, 121, 122, 123, 124, 125, 126, 127, 128, 129, 130, 131, 132, 133, 134, 135, 136, 137, 138, 139, 140, 141, 142, 143, 144, 145, 146, 147, 148, 149, 150, 151, 152, 153, 154, 155, 156, 157, 158, 159, 160, 161, 162, 163, 164, 165, 166, 167, 168, 169, 170, 171, 264, 265, 266, 267, 268, 269, 270, 271, 272, 273, 274, 275, 276, 277, 278, 279, 280, 281, 282, 283, 284, 285, 286, 287, 288, 289, 290, 291, 292, 293, 294, 295, 296, 297, 298, 299, 300, 301, 302, 303, 304, 305, 306, 307, 308, 309, 310, 311, 312, 313, 314, 315, 316, 317, 318, 319, 320, 321, 322, 323, 324, 325, 326, 327, 328, 329, 334, 335, 336, 337, 338, 339, 340, 341, 342, 343, 344, 345, 346, 347, 348, 349, 350, 351, 352, 353, 354, 355, 356, 357, 358, 359, 360, 361, 362, 363, 364, 365, 366, 367, 368, 369, 370, 371, 372, 373, 374, 375, 376, 377, 378, 379, 380, 381, 382, 383, 384, 385, 386, 387, 388, 389, 390, 391, 392, 393, 394, 395, 396, 397, 398, 399, 400, 401, 402, 403, 404, 405, 406, 407, 408, 409, 410, 411, 412, 413, 414, 415, 416, 417, 418, 419, 420, 421, 422, 423, 424, 425, 426, 427, 428, 429, 430, 431, 432, 433, 434, 435, 436, 437, 438, 439, 440, 441, 442, 443, 444, 445, 446, 447, 448, 449, 450, 451, 452, 453, 454, 455, 456, 457, 458, 459, 460, 461, 462, 463, 464, 465, 466, 467, 468, 469, 470, 471, 472, 473, 474, 475, 476, 477, 478, 479, 480, 481, 482, 483, 484, 485, 486, 487, 488, 489, 490, 491, 492, 493, 494, 495, 496, 497, 498, 499, 500, 501, 502, 503, 504, 505, 506, 507, 508, 509, 510, 511, 512, 513, 514, 515, 516, 517, 518, 519, 520, 521, 522, 523, 524, 525, 526, 527, 528, 529, 530, 531, 532, 635, 636, 637, 638, 639, 640, 641, 642, 643, 644, 645, 646, 647, 648, 649, 650, 651, 652, 653, 654, 655, 656, 657, 658, 659, 660, 661, 662, 663, 664, 665, 666, 667, 668, 669, 670, 671, 672, 673, 674, 675, 676, 677, 678, 679, 680, 681, 682, 683, 684, 685, 686, 687, 688, 689, 690, 691, 692, 693, 694, 695, 696, 697, 698, 699, 700, 701, 702, 703, 704, 705, 706, 707, 708], 1.0, 'REPLACE')
_vg = ob_character.vertex_groups.new(name='rshoulder')
_vg.add([173, 174, 175, 181, 182, 183, 246, 247, 248, 249, 250, 251], 1.0, 'REPLACE')
_vg = ob_character.vertex_groups.new(name='rarm')
_vg.add([240, 241, 242, 243, 244, 245, 246, 247, 248, 249, 250, 251], 1.0, 'REPLACE')
_vg = ob_character.vertex_groups.new(name='r.hand')
_vg.add([240, 241, 242, 243, 244, 245, 252, 253, 254, 255, 256, 257, 258, 259, 260, 261, 262, 263], 1.0, 'REPLACE')
_vg = ob_character.vertex_groups.new(name='l.shoulder')
_vg.add([535, 536, 537, 545, 546, 547, 617, 618, 619, 620, 621, 622], 1.0, 'REPLACE')
_vg = ob_character.vertex_groups.new(name='l.arm')
_vg.add([611, 612, 613, 614, 615, 616, 617, 618, 619, 620, 621, 622], 1.0, 'REPLACE')
_vg = ob_character.vertex_groups.new(name='l.hand')
_vg.add([611, 612, 613, 614, 615, 616, 623, 624, 625, 626, 627, 628, 629, 630, 631, 632, 633, 634], 1.0, 'REPLACE')
_vg = ob_character.vertex_groups.new(name='hip')
_vg.add([188, 189, 190, 191, 192, 193, 194, 195, 196, 197, 198, 199, 200, 201, 202, 203, 553, 554, 555, 556, 557, 558, 559, 560, 561, 562, 563, 564, 565, 566, 567, 568, 569, 570, 571, 572, 717, 718, 719, 720, 721, 722, 723, 724, 725, 726, 727, 728, 729, 730, 731, 732, 733, 734], 1.0, 'REPLACE')
_vg = ob_character.vertex_groups.new(name='r.thigh')
_vg.add([196, 197, 198, 199, 200, 201, 202, 203, 205, 207, 209, 211, 213, 215, 217, 219, 221, 225, 227, 331, 332, 333, 563, 570, 597, 711, 715, 716], 1.0, 'REPLACE')
_vg = ob_character.vertex_groups.new(name='r.leg')
_vg.add([204, 205, 206, 207, 208, 209, 210, 211, 212, 213, 214, 215, 216, 217, 218, 219, 220, 221, 222, 223, 224, 225, 226, 227, 228, 229, 230, 231, 232, 233, 234, 235, 236, 237, 238, 239], 1.0, 'REPLACE')
_vg = ob_character.vertex_groups.new(name='l.thigh')
_vg.add([563, 564, 565, 566, 567, 568, 569, 570, 571, 572, 574, 576, 578, 580, 582, 584, 586, 588, 590, 594, 596, 597, 711, 712, 713, 714, 715, 716], 1.0, 'REPLACE')
_vg = ob_character.vertex_groups.new(name='l.leg')
_vg.add([573, 574, 575, 576, 577, 578, 579, 580, 581, 582, 583, 584, 585, 586, 587, 588, 589, 590, 591, 592, 593, 594, 595, 596, 599, 600, 601, 602, 603, 604, 605, 606, 607, 608, 609, 610], 1.0, 'REPLACE')
_m = ob_character.modifiers.new('Armature', 'ARMATURE')
_m.object = ob_armature

# ---- collection membership
col_collection_1.objects.link(ob_armature)
col_collection_1.objects.link(ob_character_001)
col_collection_1.objects.link(ob_character)

# ---- scene / render settings (as saved in the file)
scene.frame_start = 0; scene.frame_end = 24; scene.frame_set(1)
scene.render.engine = 'BLENDER_EEVEE_NEXT'
scene.render.image_settings.color_mode = 'RGB'
scene.render.image_settings.compression = 90
scene.render.resolution_percentage = 50
scene.render.dither_intensity = 0.0
scene.cycles.use_denoising = False
scene.cycles.samples = 10
scene.cycles.sampling_pattern = 'TABULATED_SOBOL'
scene.cycles.light_sampling_threshold = 0.0
scene.cycles.use_adaptive_sampling = False
scene.cycles.use_light_tree = False
scene.cycles.blur_glossy = 0.0
scene.cycles.volume_bounces = 1
scene.cycles.pixel_filter_type = 'GAUSSIAN'
scene.cycles.sample_clamp_indirect = 0.0
scene.view_settings.view_transform = 'Standard'
bpy.context.view_layer.update()

# ---- added for rendering (the .blend has no active camera and no usable light): camera, sun
cam_auto = bpy.data.cameras.new('AutoCamera')
cam_auto.lens = 50.0
cam_auto.sensor_width = 36.0
cam_auto.clip_end = 1000.0
ob_auto_camera = bpy.data.objects.new('AutoCamera', cam_auto)
scene.collection.objects.link(ob_auto_camera)
ob_auto_camera.location = (8.99868, -10.3319, 9.29685)
ob_auto_camera.rotation_euler = (1.09748, -7.21219e-08, 0.694738)
scene.camera = ob_auto_camera
light_auto_sun = bpy.data.lights.new('AutoSun', 'SUN')
light_auto_sun.energy = 3.0
light_auto_sun.angle = 0.0523599
ob_auto_sun = bpy.data.objects.new('AutoSun', light_auto_sun)
scene.collection.objects.link(ob_auto_sun)
ob_auto_sun.rotation_euler = (0.872665, 0.174533, 0.523599)
bpy.context.view_layer.update()
